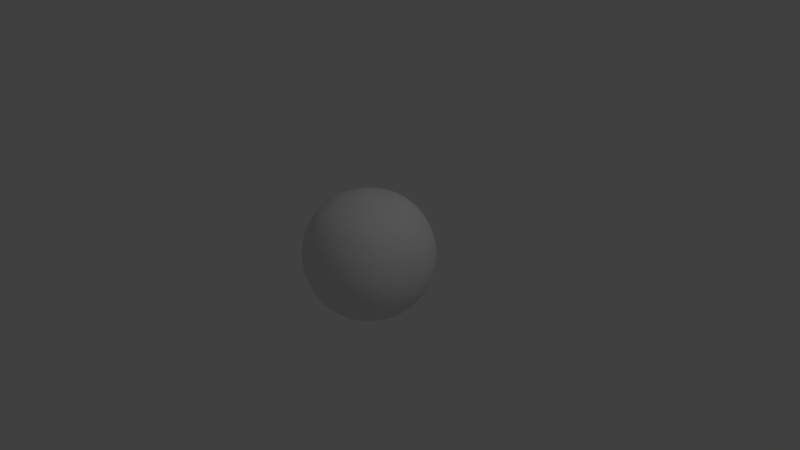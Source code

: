 # Source: quad_sphere_4.blend  (saved by Blender 2.79.0; exported with 4.5.12 LTS)
import bpy
from mathutils import Matrix  # noqa: F401  (used for matrix-valued properties, if any)

bpy.ops.wm.read_factory_settings(use_empty=True)
scene = bpy.context.scene
scene.name = 'Scene'

# ---- collections
col_collection_1 = bpy.data.collections.new('Collection 1'); scene.collection.children.link(col_collection_1)

# ---- world
world_world = bpy.data.worlds.new('World'); scene.world = world_world
world_world.color = (0.05088, 0.05088, 0.05088)
world_world.use_sun_shadow = False
world_world.sun_shadow_jitter_overblur = 0.0
world_world.cycles.sampling_method = 'MANUAL'

# ---- cameras
cam_camera = bpy.data.cameras.new('Camera')
cam_camera.clip_end = 100.0
cam_camera.lens = 35.0
cam_camera.sensor_width = 32.0
cam_camera.sensor_height = 18.0
cam_camera.ortho_scale = 7.314
cam_camera.dof.focus_distance = 0.0
cam_camera.dof.aperture_fstop = 128.0

# ---- lights
light_lamp = bpy.data.lights.new('Lamp', 'POINT')
light_lamp.transmission_factor = 0.0
light_lamp.cutoff_distance = 30.0
light_lamp.energy = 100.0
light_lamp.shadow_buffer_clip_start = 1.001
light_lamp.shadow_soft_size = 0.1
light_lamp.shadow_maximum_resolution = 0.006
light_lamp.use_absolute_resolution = True

# ---- meshes
me_cube_001 = bpy.data.meshes.new('Cube.001')
me_cube_001.from_pydata([(-0.8419, 0.0, 0.0), (-0.8383, -0.08577, 0.0), (-0.8275, -0.1707, 0.0), (-0.8094, -0.2538, 0.0), (-0.7842, -0.3342, -2.328e-10), (-0.7517, -0.4111, 0.0), (-0.7122, -0.4836, 4.657e-10), (-0.6655, -0.5507, 0.0), (-0.8383, 0.0, 0.08577), (-0.8275, 0.0, 0.1707), (-0.8094, 0.0, 0.2538), (-0.7842, -2.328e-10, 0.3342), (-0.7517, 0.0, 0.4111), (-0.7122, 4.657e-10, 0.4836), (-0.6655, 0.0, 0.5507), (-0.8383, 0.08577, 0.0), (-0.8275, 0.1707, 0.0), (-0.8094, 0.2538, 0.0), (-0.7842, 0.3342, 2.328e-10), (-0.7517, 0.4111, 0.0), (-0.7122, 0.4836, -4.657e-10), (-0.6655, 0.5507, 0.0), (-0.8383, 0.0, -0.08577), (-0.8275, 0.0, -0.1707), (-0.8094, 0.0, -0.2538), (-0.7842, 2.328e-10, -0.3342), (-0.7517, 0.0, -0.4111), (-0.7122, -4.657e-10, -0.4836), (-0.6655, 0.0, -0.5507), (-0.8347, -0.08539, -0.08539), (-0.8239, -0.1699, -0.08445), (-0.8059, -0.2527, -0.08312), (-0.7808, -0.3327, -0.0816), (-0.7485, -0.4093, -0.08008), (-0.7091, -0.4815, -0.07875), (-0.6626, -0.5483, -0.0778), (-0.8239, -0.08445, -0.1699), (-0.8132, -0.168, -0.168), (-0.7955, -0.2498, -0.1653), (-0.7707, -0.3289, -0.1622), (-0.7389, -0.4046, -0.1591), (-0.7001, -0.4758, -0.1563), (-0.6543, -0.5417, -0.1544), (-0.8059, -0.08312, -0.2527), (-0.7955, -0.1653, -0.2498), (-0.7782, -0.2457, -0.2457), (-0.7541, -0.3234, -0.241), (-0.7233, -0.3975, -0.2361), (-0.6856, -0.4672, -0.2316), (-0.6412, -0.5316, -0.2284), (-0.7808, -0.0816, -0.3327), (-0.7707, -0.1622, -0.3289), (-0.7541, -0.241, -0.3234), (-0.7311, -0.3169, -0.3169), (-0.7018, -0.3889, -0.3099), (-0.666, -0.4564, -0.3035), (-0.6237, -0.5186, -0.2988), (-0.7485, -0.08008, -0.4093), (-0.7389, -0.1591, -0.4046), (-0.7233, -0.2361, -0.3975), (-0.7018, -0.3099, -0.3889), (-0.6747, -0.3795, -0.3795), (-0.6416, -0.4442, -0.3707), (-0.6023, -0.5034, -0.3642), (-0.7091, -0.07875, -0.4815), (-0.7001, -0.1563, -0.4758), (-0.6856, -0.2316, -0.4672), (-0.666, -0.3035, -0.4564), (-0.6416, -0.3707, -0.4442), (-0.6122, -0.4324, -0.4324), (-0.5775, -0.4879, -0.423), (-0.6626, -0.0778, -0.5483), (-0.6543, -0.1544, -0.5417), (-0.6412, -0.2284, -0.5316), (-0.6237, -0.2988, -0.5186), (-0.6023, -0.3642, -0.5034), (-0.5775, -0.423, -0.4879), (-0.5498, -0.4739, -0.4739), (-0.8347, -0.08539, 0.08539), (-0.8239, -0.08445, 0.1699), (-0.8059, -0.08312, 0.2527), (-0.7808, -0.0816, 0.3327), (-0.7485, -0.08008, 0.4093), (-0.7091, -0.07875, 0.4815), (-0.6626, -0.0778, 0.5483), (-0.8239, -0.1699, 0.08445), (-0.8132, -0.168, 0.168), (-0.7955, -0.1653, 0.2498), (-0.7707, -0.1622, 0.3289), (-0.7389, -0.1591, 0.4046), (-0.7001, -0.1563, 0.4758), (-0.6543, -0.1544, 0.5417), (-0.8059, -0.2527, 0.08312), (-0.7955, -0.2498, 0.1653), (-0.7782, -0.2457, 0.2457), (-0.7541, -0.241, 0.3234), (-0.7233, -0.2361, 0.3975), (-0.6856, -0.2316, 0.4672), (-0.6412, -0.2284, 0.5316), (-0.7808, -0.3327, 0.0816), (-0.7707, -0.3289, 0.1622), (-0.7541, -0.3234, 0.241), (-0.7311, -0.3169, 0.3169), (-0.7018, -0.3099, 0.3889), (-0.666, -0.3035, 0.4564), (-0.6237, -0.2988, 0.5186), (-0.7485, -0.4093, 0.08008), (-0.7389, -0.4046, 0.1591), (-0.7233, -0.3975, 0.2361), (-0.7018, -0.3889, 0.3099), (-0.6747, -0.3795, 0.3795), (-0.6416, -0.3707, 0.4442), (-0.6023, -0.3642, 0.5034), (-0.7091, -0.4815, 0.07875), (-0.7001, -0.4758, 0.1563), (-0.6856, -0.4672, 0.2316), (-0.666, -0.4564, 0.3035), (-0.6416, -0.4442, 0.3707), (-0.6122, -0.4324, 0.4324), (-0.5775, -0.423, 0.4879), (-0.6626, -0.5483, 0.0778), (-0.6543, -0.5417, 0.1544), (-0.6412, -0.5316, 0.2284), (-0.6237, -0.5186, 0.2988), (-0.6023, -0.5034, 0.3642), (-0.5775, -0.4879, 0.423), (-0.5498, -0.4739, 0.4739), (-0.8347, 0.08539, 0.08539), (-0.8239, 0.1699, 0.08445), (-0.8059, 0.2527, 0.08312), (-0.7808, 0.3327, 0.0816), (-0.7485, 0.4093, 0.08008), (-0.7091, 0.4815, 0.07875), (-0.6626, 0.5483, 0.0778), (-0.8239, 0.08445, 0.1699), (-0.8132, 0.168, 0.168), (-0.7955, 0.2498, 0.1653), (-0.7707, 0.3289, 0.1622), (-0.7389, 0.4046, 0.1591), (-0.7001, 0.4758, 0.1563), (-0.6543, 0.5417, 0.1544), (-0.8059, 0.08312, 0.2527), (-0.7955, 0.1653, 0.2498), (-0.7782, 0.2457, 0.2457), (-0.7541, 0.3234, 0.241), (-0.7233, 0.3975, 0.2361), (-0.6856, 0.4672, 0.2316), (-0.6412, 0.5316, 0.2284), (-0.7808, 0.0816, 0.3327), (-0.7707, 0.1622, 0.3289), (-0.7541, 0.241, 0.3234), (-0.7311, 0.3169, 0.3169), (-0.7018, 0.3889, 0.3099), (-0.666, 0.4564, 0.3035), (-0.6237, 0.5186, 0.2988), (-0.7485, 0.08008, 0.4093), (-0.7389, 0.1591, 0.4046), (-0.7233, 0.2361, 0.3975), (-0.7018, 0.3099, 0.3889), (-0.6747, 0.3795, 0.3795), (-0.6416, 0.4442, 0.3707), (-0.6023, 0.5034, 0.3642), (-0.7091, 0.07875, 0.4815), (-0.7001, 0.1563, 0.4758), (-0.6856, 0.2316, 0.4672), (-0.666, 0.3035, 0.4564), (-0.6416, 0.3707, 0.4442), (-0.6122, 0.4324, 0.4324), (-0.5775, 0.4879, 0.423), (-0.6626, 0.0778, 0.5483), (-0.6543, 0.1544, 0.5417), (-0.6412, 0.2284, 0.5316), (-0.6237, 0.2988, 0.5186), (-0.6023, 0.3642, 0.5034), (-0.5775, 0.423, 0.4879), (-0.5498, 0.4739, 0.4739), (-0.8347, 0.08539, -0.08539), (-0.8239, 0.08445, -0.1699), (-0.8059, 0.08312, -0.2527), (-0.7808, 0.0816, -0.3327), (-0.7485, 0.08008, -0.4093), (-0.7091, 0.07875, -0.4815), (-0.6626, 0.0778, -0.5483), (-0.8239, 0.1699, -0.08445), (-0.8132, 0.168, -0.168), (-0.7955, 0.1653, -0.2498), (-0.7707, 0.1622, -0.3289), (-0.7389, 0.1591, -0.4046), (-0.7001, 0.1563, -0.4758), (-0.6543, 0.1544, -0.5417), (-0.8059, 0.2527, -0.08312), (-0.7955, 0.2498, -0.1653), (-0.7782, 0.2457, -0.2457), (-0.7541, 0.241, -0.3234), (-0.7233, 0.2361, -0.3975), (-0.6856, 0.2316, -0.4672), (-0.6412, 0.2284, -0.5316), (-0.7808, 0.3327, -0.0816), (-0.7707, 0.3289, -0.1622), (-0.7541, 0.3234, -0.241), (-0.7311, 0.3169, -0.3169), (-0.7018, 0.3099, -0.3889), (-0.666, 0.3035, -0.4564), (-0.6237, 0.2988, -0.5186), (-0.7485, 0.4093, -0.08008), (-0.7389, 0.4046, -0.1591), (-0.7233, 0.3975, -0.2361), (-0.7018, 0.3889, -0.3099), (-0.6747, 0.3795, -0.3795), (-0.6416, 0.3707, -0.4442), (-0.6023, 0.3642, -0.5034), (-0.7091, 0.4815, -0.07875), (-0.7001, 0.4758, -0.1563), (-0.6856, 0.4672, -0.2316), (-0.666, 0.4564, -0.3035), (-0.6416, 0.4442, -0.3707), (-0.6122, 0.4324, -0.4324), (-0.5775, 0.423, -0.4879), (-0.6626, 0.5483, -0.0778), (-0.6543, 0.5417, -0.1544), (-0.6412, 0.5316, -0.2284), (-0.6237, 0.5186, -0.2988), (-0.6023, 0.5034, -0.3642), (-0.5775, 0.4879, -0.423), (-0.5498, 0.4739, -0.4739), (0.0, 0.8419, 0.0), (-0.08577, 0.8383, 0.0), (-0.1707, 0.8275, 0.0), (-0.2538, 0.8094, 0.0), (-0.3342, 0.7842, -2.328e-10), (-0.4111, 0.7517, 0.0), (-0.4836, 0.7122, 4.657e-10), (-0.5507, 0.6655, 0.0), (0.0, 0.8383, 0.08577), (0.0, 0.8275, 0.1707), (0.0, 0.8094, 0.2538), (-2.328e-10, 0.7842, 0.3342), (0.0, 0.7517, 0.4111), (4.657e-10, 0.7122, 0.4836), (0.0, 0.6655, 0.5507), (0.08577, 0.8383, 0.0), (0.1707, 0.8275, 0.0), (0.2538, 0.8094, 0.0), (0.3342, 0.7842, 2.328e-10), (0.4111, 0.7517, 0.0), (0.4836, 0.7122, -4.657e-10), (0.5507, 0.6655, 0.0), (0.0, 0.8383, -0.08577), (0.0, 0.8275, -0.1707), (0.0, 0.8094, -0.2538), (2.328e-10, 0.7842, -0.3342), (0.0, 0.7517, -0.4111), (-4.657e-10, 0.7122, -0.4836), (0.0, 0.6655, -0.5507), (-0.08539, 0.8347, -0.08539), (-0.1699, 0.8239, -0.08445), (-0.2527, 0.8059, -0.08312), (-0.3327, 0.7808, -0.0816), (-0.4093, 0.7485, -0.08008), (-0.4815, 0.7091, -0.07875), (-0.5483, 0.6626, -0.0778), (-0.08445, 0.8239, -0.1699), (-0.168, 0.8132, -0.168), (-0.2498, 0.7955, -0.1653), (-0.3289, 0.7707, -0.1622), (-0.4046, 0.7389, -0.1591), (-0.4758, 0.7001, -0.1563), (-0.5417, 0.6543, -0.1544), (-0.08312, 0.8059, -0.2527), (-0.1653, 0.7955, -0.2498), (-0.2457, 0.7782, -0.2457), (-0.3234, 0.7541, -0.241), (-0.3975, 0.7233, -0.2361), (-0.4672, 0.6856, -0.2316), (-0.5316, 0.6412, -0.2284), (-0.0816, 0.7808, -0.3327), (-0.1622, 0.7707, -0.3289), (-0.241, 0.7541, -0.3234), (-0.3169, 0.7311, -0.3169), (-0.3889, 0.7018, -0.3099), (-0.4564, 0.666, -0.3035), (-0.5186, 0.6237, -0.2988), (-0.08008, 0.7485, -0.4093), (-0.1591, 0.7389, -0.4046), (-0.2361, 0.7233, -0.3975), (-0.3099, 0.7018, -0.3889), (-0.3795, 0.6747, -0.3795), (-0.4442, 0.6416, -0.3707), (-0.5034, 0.6023, -0.3642), (-0.07875, 0.7091, -0.4815), (-0.1563, 0.7001, -0.4758), (-0.2316, 0.6856, -0.4672), (-0.3035, 0.666, -0.4564), (-0.3707, 0.6416, -0.4442), (-0.4324, 0.6122, -0.4324), (-0.4879, 0.5775, -0.423), (-0.0778, 0.6626, -0.5483), (-0.1544, 0.6543, -0.5417), (-0.2284, 0.6412, -0.5316), (-0.2988, 0.6237, -0.5186), (-0.3642, 0.6023, -0.5034), (-0.423, 0.5775, -0.4879), (-0.4739, 0.5498, -0.4739), (-0.08539, 0.8347, 0.08539), (-0.08445, 0.8239, 0.1699), (-0.08312, 0.8059, 0.2527), (-0.0816, 0.7808, 0.3327), (-0.08008, 0.7485, 0.4093), (-0.07875, 0.7091, 0.4815), (-0.0778, 0.6626, 0.5483), (-0.1699, 0.8239, 0.08445), (-0.168, 0.8132, 0.168), (-0.1653, 0.7955, 0.2498), (-0.1622, 0.7707, 0.3289), (-0.1591, 0.7389, 0.4046), (-0.1563, 0.7001, 0.4758), (-0.1544, 0.6543, 0.5417), (-0.2527, 0.8059, 0.08312), (-0.2498, 0.7955, 0.1653), (-0.2457, 0.7782, 0.2457), (-0.241, 0.7541, 0.3234), (-0.2361, 0.7233, 0.3975), (-0.2316, 0.6856, 0.4672), (-0.2284, 0.6412, 0.5316), (-0.3327, 0.7808, 0.0816), (-0.3289, 0.7707, 0.1622), (-0.3234, 0.7541, 0.241), (-0.3169, 0.7311, 0.3169), (-0.3099, 0.7018, 0.3889), (-0.3035, 0.666, 0.4564), (-0.2988, 0.6237, 0.5186), (-0.4093, 0.7485, 0.08008), (-0.4046, 0.7389, 0.1591), (-0.3975, 0.7233, 0.2361), (-0.3889, 0.7018, 0.3099), (-0.3795, 0.6747, 0.3795), (-0.3707, 0.6416, 0.4442), (-0.3642, 0.6023, 0.5034), (-0.4815, 0.7091, 0.07875), (-0.4758, 0.7001, 0.1563), (-0.4672, 0.6856, 0.2316), (-0.4564, 0.666, 0.3035), (-0.4442, 0.6416, 0.3707), (-0.4324, 0.6122, 0.4324), (-0.423, 0.5775, 0.4879), (-0.5483, 0.6626, 0.0778), (-0.5417, 0.6543, 0.1544), (-0.5316, 0.6412, 0.2284), (-0.5186, 0.6237, 0.2988), (-0.5034, 0.6023, 0.3642), (-0.4879, 0.5775, 0.423), (-0.4739, 0.5498, 0.4739), (0.08539, 0.8347, 0.08539), (0.1699, 0.8239, 0.08445), (0.2527, 0.8059, 0.08312), (0.3327, 0.7808, 0.0816), (0.4093, 0.7485, 0.08008), (0.4815, 0.7091, 0.07875), (0.5483, 0.6626, 0.0778), (0.08445, 0.8239, 0.1699), (0.168, 0.8132, 0.168), (0.2498, 0.7955, 0.1653), (0.3289, 0.7707, 0.1622), (0.4046, 0.7389, 0.1591), (0.4758, 0.7001, 0.1563), (0.5417, 0.6543, 0.1544), (0.08312, 0.8059, 0.2527), (0.1653, 0.7955, 0.2498), (0.2457, 0.7782, 0.2457), (0.3234, 0.7541, 0.241), (0.3975, 0.7233, 0.2361), (0.4672, 0.6856, 0.2316), (0.5316, 0.6412, 0.2284), (0.0816, 0.7808, 0.3327), (0.1622, 0.7707, 0.3289), (0.241, 0.7541, 0.3234), (0.3169, 0.7311, 0.3169), (0.3889, 0.7018, 0.3099), (0.4564, 0.666, 0.3035), (0.5186, 0.6237, 0.2988), (0.08008, 0.7485, 0.4093), (0.1591, 0.7389, 0.4046), (0.2361, 0.7233, 0.3975), (0.3099, 0.7018, 0.3889), (0.3795, 0.6747, 0.3795), (0.4442, 0.6416, 0.3707), (0.5034, 0.6023, 0.3642), (0.07875, 0.7091, 0.4815), (0.1563, 0.7001, 0.4758), (0.2316, 0.6856, 0.4672), (0.3035, 0.666, 0.4564), (0.3707, 0.6416, 0.4442), (0.4324, 0.6122, 0.4324), (0.4879, 0.5775, 0.423), (0.0778, 0.6626, 0.5483), (0.1544, 0.6543, 0.5417), (0.2284, 0.6412, 0.5316), (0.2988, 0.6237, 0.5186), (0.3642, 0.6023, 0.5034), (0.423, 0.5775, 0.4879), (0.4739, 0.5498, 0.4739), (0.08539, 0.8347, -0.08539), (0.08445, 0.8239, -0.1699), (0.08312, 0.8059, -0.2527), (0.0816, 0.7808, -0.3327), (0.08008, 0.7485, -0.4093), (0.07875, 0.7091, -0.4815), (0.0778, 0.6626, -0.5483), (0.1699, 0.8239, -0.08445), (0.168, 0.8132, -0.168), (0.1653, 0.7955, -0.2498), (0.1622, 0.7707, -0.3289), (0.1591, 0.7389, -0.4046), (0.1563, 0.7001, -0.4758), (0.1544, 0.6543, -0.5417), (0.2527, 0.8059, -0.08312), (0.2498, 0.7955, -0.1653), (0.2457, 0.7782, -0.2457), (0.241, 0.7541, -0.3234), (0.2361, 0.7233, -0.3975), (0.2316, 0.6856, -0.4672), (0.2284, 0.6412, -0.5316), (0.3327, 0.7808, -0.0816), (0.3289, 0.7707, -0.1622), (0.3234, 0.7541, -0.241), (0.3169, 0.7311, -0.3169), (0.3099, 0.7018, -0.3889), (0.3035, 0.666, -0.4564), (0.2988, 0.6237, -0.5186), (0.4093, 0.7485, -0.08008), (0.4046, 0.7389, -0.1591), (0.3975, 0.7233, -0.2361), (0.3889, 0.7018, -0.3099), (0.3795, 0.6747, -0.3795), (0.3707, 0.6416, -0.4442), (0.3642, 0.6023, -0.5034), (0.4815, 0.7091, -0.07875), (0.4758, 0.7001, -0.1563), (0.4672, 0.6856, -0.2316), (0.4564, 0.666, -0.3035), (0.4442, 0.6416, -0.3707), (0.4324, 0.6122, -0.4324), (0.423, 0.5775, -0.4879), (0.5483, 0.6626, -0.0778), (0.5417, 0.6543, -0.1544), (0.5316, 0.6412, -0.2284), (0.5186, 0.6237, -0.2988), (0.5034, 0.6023, -0.3642), (0.4879, 0.5775, -0.423), (0.4739, 0.5498, -0.4739), (0.8419, 0.0, 0.0), (0.8383, 0.08577, 0.0), (0.8275, 0.1707, 0.0), (0.8094, 0.2538, 0.0), (0.7842, 0.3342, -2.328e-10), (0.7517, 0.4111, 0.0), (0.7122, 0.4836, 4.657e-10), (0.6655, 0.5507, 0.0), (0.8383, 0.0, 0.08577), (0.8275, 0.0, 0.1707), (0.8094, 0.0, 0.2538), (0.7842, 2.328e-10, 0.3342), (0.7517, 0.0, 0.4111), (0.7122, -4.657e-10, 0.4836), (0.6655, 0.0, 0.5507), (0.8383, -0.08577, 0.0), (0.8275, -0.1707, 0.0), (0.8094, -0.2538, 0.0), (0.7842, -0.3342, 2.328e-10), (0.7517, -0.4111, 0.0), (0.7122, -0.4836, -4.657e-10), (0.6655, -0.5507, 0.0), (0.8383, 0.0, -0.08577), (0.8275, 0.0, -0.1707), (0.8094, 0.0, -0.2538), (0.7842, -2.328e-10, -0.3342), (0.7517, 0.0, -0.4111), (0.7122, 4.657e-10, -0.4836), (0.6655, 0.0, -0.5507), (0.8347, 0.08539, -0.08539), (0.8239, 0.1699, -0.08445), (0.8059, 0.2527, -0.08312), (0.7808, 0.3327, -0.0816), (0.7485, 0.4093, -0.08008), (0.7091, 0.4815, -0.07875), (0.6626, 0.5483, -0.0778), (0.8239, 0.08445, -0.1699), (0.8132, 0.168, -0.168), (0.7955, 0.2498, -0.1653), (0.7707, 0.3289, -0.1622), (0.7389, 0.4046, -0.1591), (0.7001, 0.4758, -0.1563), (0.6543, 0.5417, -0.1544), (0.8059, 0.08312, -0.2527), (0.7955, 0.1653, -0.2498), (0.7782, 0.2457, -0.2457), (0.7541, 0.3234, -0.241), (0.7233, 0.3975, -0.2361), (0.6856, 0.4672, -0.2316), (0.6412, 0.5316, -0.2284), (0.7808, 0.0816, -0.3327), (0.7707, 0.1622, -0.3289), (0.7541, 0.241, -0.3234), (0.7311, 0.3169, -0.3169), (0.7018, 0.3889, -0.3099), (0.666, 0.4564, -0.3035), (0.6237, 0.5186, -0.2988), (0.7485, 0.08008, -0.4093), (0.7389, 0.1591, -0.4046), (0.7233, 0.2361, -0.3975), (0.7018, 0.3099, -0.3889), (0.6747, 0.3795, -0.3795), (0.6416, 0.4442, -0.3707), (0.6023, 0.5034, -0.3642), (0.7091, 0.07875, -0.4815), (0.7001, 0.1563, -0.4758), (0.6856, 0.2316, -0.4672), (0.666, 0.3035, -0.4564), (0.6416, 0.3707, -0.4442), (0.6122, 0.4324, -0.4324), (0.5775, 0.4879, -0.423), (0.6626, 0.0778, -0.5483), (0.6543, 0.1544, -0.5417), (0.6412, 0.2284, -0.5316), (0.6237, 0.2988, -0.5186), (0.6023, 0.3642, -0.5034), (0.5775, 0.423, -0.4879), (0.5498, 0.4739, -0.4739), (0.8347, 0.08539, 0.08539), (0.8239, 0.08445, 0.1699), (0.8059, 0.08312, 0.2527), (0.7808, 0.0816, 0.3327), (0.7485, 0.08008, 0.4093), (0.7091, 0.07875, 0.4815), (0.6626, 0.0778, 0.5483), (0.8239, 0.1699, 0.08445), (0.8132, 0.168, 0.168), (0.7955, 0.1653, 0.2498), (0.7707, 0.1622, 0.3289), (0.7389, 0.1591, 0.4046), (0.7001, 0.1563, 0.4758), (0.6543, 0.1544, 0.5417), (0.8059, 0.2527, 0.08312), (0.7955, 0.2498, 0.1653), (0.7782, 0.2457, 0.2457), (0.7541, 0.241, 0.3234), (0.7233, 0.2361, 0.3975), (0.6856, 0.2316, 0.4672), (0.6412, 0.2284, 0.5316), (0.7808, 0.3327, 0.0816), (0.7707, 0.3289, 0.1622), (0.7541, 0.3234, 0.241), (0.7311, 0.3169, 0.3169), (0.7018, 0.3099, 0.3889), (0.666, 0.3035, 0.4564), (0.6237, 0.2988, 0.5186), (0.7485, 0.4093, 0.08008), (0.7389, 0.4046, 0.1591), (0.7233, 0.3975, 0.2361), (0.7018, 0.3889, 0.3099), (0.6747, 0.3795, 0.3795), (0.6416, 0.3707, 0.4442), (0.6023, 0.3642, 0.5034), (0.7091, 0.4815, 0.07875), (0.7001, 0.4758, 0.1563), (0.6856, 0.4672, 0.2316), (0.666, 0.4564, 0.3035), (0.6416, 0.4442, 0.3707), (0.6122, 0.4324, 0.4324), (0.5775, 0.423, 0.4879), (0.6626, 0.5483, 0.0778), (0.6543, 0.5417, 0.1544), (0.6412, 0.5316, 0.2284), (0.6237, 0.5186, 0.2988), (0.6023, 0.5034, 0.3642), (0.5775, 0.4879, 0.423), (0.5498, 0.4739, 0.4739), (0.8347, -0.08539, 0.08539), (0.8239, -0.1699, 0.08445), (0.8059, -0.2527, 0.08312), (0.7808, -0.3327, 0.0816), (0.7485, -0.4093, 0.08008), (0.7091, -0.4815, 0.07875), (0.6626, -0.5483, 0.0778), (0.8239, -0.08445, 0.1699), (0.8132, -0.168, 0.168), (0.7955, -0.2498, 0.1653), (0.7707, -0.3289, 0.1622), (0.7389, -0.4046, 0.1591), (0.7001, -0.4758, 0.1563), (0.6543, -0.5417, 0.1544), (0.8059, -0.08312, 0.2527), (0.7955, -0.1653, 0.2498), (0.7782, -0.2457, 0.2457), (0.7541, -0.3234, 0.241), (0.7233, -0.3975, 0.2361), (0.6856, -0.4672, 0.2316), (0.6412, -0.5316, 0.2284), (0.7808, -0.0816, 0.3327), (0.7707, -0.1622, 0.3289), (0.7541, -0.241, 0.3234), (0.7311, -0.3169, 0.3169), (0.7018, -0.3889, 0.3099), (0.666, -0.4564, 0.3035), (0.6237, -0.5186, 0.2988), (0.7485, -0.08008, 0.4093), (0.7389, -0.1591, 0.4046), (0.7233, -0.2361, 0.3975), (0.7018, -0.3099, 0.3889), (0.6747, -0.3795, 0.3795), (0.6416, -0.4442, 0.3707), (0.6023, -0.5034, 0.3642), (0.7091, -0.07875, 0.4815), (0.7001, -0.1563, 0.4758), (0.6856, -0.2316, 0.4672), (0.666, -0.3035, 0.4564), (0.6416, -0.3707, 0.4442), (0.6122, -0.4324, 0.4324), (0.5775, -0.4879, 0.423), (0.6626, -0.0778, 0.5483), (0.6543, -0.1544, 0.5417), (0.6412, -0.2284, 0.5316), (0.6237, -0.2988, 0.5186), (0.6023, -0.3642, 0.5034), (0.5775, -0.423, 0.4879), (0.5498, -0.4739, 0.4739), (0.8347, -0.08539, -0.08539), (0.8239, -0.08445, -0.1699), (0.8059, -0.08312, -0.2527), (0.7808, -0.0816, -0.3327), (0.7485, -0.08008, -0.4093), (0.7091, -0.07875, -0.4815), (0.6626, -0.0778, -0.5483), (0.8239, -0.1699, -0.08445), (0.8132, -0.168, -0.168), (0.7955, -0.1653, -0.2498), (0.7707, -0.1622, -0.3289), (0.7389, -0.1591, -0.4046), (0.7001, -0.1563, -0.4758), (0.6543, -0.1544, -0.5417), (0.8059, -0.2527, -0.08312), (0.7955, -0.2498, -0.1653), (0.7782, -0.2457, -0.2457), (0.7541, -0.241, -0.3234), (0.7233, -0.2361, -0.3975), (0.6856, -0.2316, -0.4672), (0.6412, -0.2284, -0.5316), (0.7808, -0.3327, -0.0816), (0.7707, -0.3289, -0.1622), (0.7541, -0.3234, -0.241), (0.7311, -0.3169, -0.3169), (0.7018, -0.3099, -0.3889), (0.666, -0.3035, -0.4564), (0.6237, -0.2988, -0.5186), (0.7485, -0.4093, -0.08008), (0.7389, -0.4046, -0.1591), (0.7233, -0.3975, -0.2361), (0.7018, -0.3889, -0.3099), (0.6747, -0.3795, -0.3795), (0.6416, -0.3707, -0.4442), (0.6023, -0.3642, -0.5034), (0.7091, -0.4815, -0.07875), (0.7001, -0.4758, -0.1563), (0.6856, -0.4672, -0.2316), (0.666, -0.4564, -0.3035), (0.6416, -0.4442, -0.3707), (0.6122, -0.4324, -0.4324), (0.5775, -0.423, -0.4879), (0.6626, -0.5483, -0.0778), (0.6543, -0.5417, -0.1544), (0.6412, -0.5316, -0.2284), (0.6237, -0.5186, -0.2988), (0.6023, -0.5034, -0.3642), (0.5775, -0.4879, -0.423), (0.5498, -0.4739, -0.4739), (0.0, -0.8419, 0.0), (0.08577, -0.8383, 0.0), (0.1707, -0.8275, 0.0), (0.2538, -0.8094, 0.0), (0.3342, -0.7842, -2.328e-10), (0.4111, -0.7517, 0.0), (0.4836, -0.7122, 4.657e-10), (0.5507, -0.6655, 0.0), (0.0, -0.8383, 0.08577), (0.0, -0.8275, 0.1707), (0.0, -0.8094, 0.2538), (2.328e-10, -0.7842, 0.3342), (0.0, -0.7517, 0.4111), (-4.657e-10, -0.7122, 0.4836), (0.0, -0.6655, 0.5507), (-0.08577, -0.8383, 0.0), (-0.1707, -0.8275, 0.0), (-0.2538, -0.8094, 0.0), (-0.3342, -0.7842, 2.328e-10), (-0.4111, -0.7517, 0.0), (-0.4836, -0.7122, -4.657e-10), (-0.5507, -0.6655, 0.0), (0.0, -0.8383, -0.08577), (0.0, -0.8275, -0.1707), (0.0, -0.8094, -0.2538), (-2.328e-10, -0.7842, -0.3342), (0.0, -0.7517, -0.4111), (4.657e-10, -0.7122, -0.4836), (0.0, -0.6655, -0.5507), (0.08539, -0.8347, -0.08539), (0.1699, -0.8239, -0.08445), (0.2527, -0.8059, -0.08312), (0.3327, -0.7808, -0.0816), (0.4093, -0.7485, -0.08008), (0.4815, -0.7091, -0.07875), (0.5483, -0.6626, -0.0778), (0.08445, -0.8239, -0.1699), (0.168, -0.8132, -0.168), (0.2498, -0.7955, -0.1653), (0.3289, -0.7707, -0.1622), (0.4046, -0.7389, -0.1591), (0.4758, -0.7001, -0.1563), (0.5417, -0.6543, -0.1544), (0.08312, -0.8059, -0.2527), (0.1653, -0.7955, -0.2498), (0.2457, -0.7782, -0.2457), (0.3234, -0.7541, -0.241), (0.3975, -0.7233, -0.2361), (0.4672, -0.6856, -0.2316), (0.5316, -0.6412, -0.2284), (0.0816, -0.7808, -0.3327), (0.1622, -0.7707, -0.3289), (0.241, -0.7541, -0.3234), (0.3169, -0.7311, -0.3169), (0.3889, -0.7018, -0.3099), (0.4564, -0.666, -0.3035), (0.5186, -0.6237, -0.2988), (0.08008, -0.7485, -0.4093), (0.1591, -0.7389, -0.4046), (0.2361, -0.7233, -0.3975), (0.3099, -0.7018, -0.3889), (0.3795, -0.6747, -0.3795), (0.4442, -0.6416, -0.3707), (0.5034, -0.6023, -0.3642), (0.07875, -0.7091, -0.4815), (0.1563, -0.7001, -0.4758), (0.2316, -0.6856, -0.4672), (0.3035, -0.666, -0.4564), (0.3707, -0.6416, -0.4442), (0.4324, -0.6122, -0.4324), (0.4879, -0.5775, -0.423), (0.0778, -0.6626, -0.5483), (0.1544, -0.6543, -0.5417), (0.2284, -0.6412, -0.5316), (0.2988, -0.6237, -0.5186), (0.3642, -0.6023, -0.5034), (0.423, -0.5775, -0.4879), (0.4739, -0.5498, -0.4739), (0.08539, -0.8347, 0.08539), (0.08445, -0.8239, 0.1699), (0.08312, -0.8059, 0.2527), (0.0816, -0.7808, 0.3327), (0.08008, -0.7485, 0.4093), (0.07875, -0.7091, 0.4815), (0.0778, -0.6626, 0.5483), (0.1699, -0.8239, 0.08445), (0.168, -0.8132, 0.168), (0.1653, -0.7955, 0.2498), (0.1622, -0.7707, 0.3289), (0.1591, -0.7389, 0.4046), (0.1563, -0.7001, 0.4758), (0.1544, -0.6543, 0.5417), (0.2527, -0.8059, 0.08312), (0.2498, -0.7955, 0.1653), (0.2457, -0.7782, 0.2457), (0.241, -0.7541, 0.3234), (0.2361, -0.7233, 0.3975), (0.2316, -0.6856, 0.4672), (0.2284, -0.6412, 0.5316), (0.3327, -0.7808, 0.0816), (0.3289, -0.7707, 0.1622), (0.3234, -0.7541, 0.241), (0.3169, -0.7311, 0.3169), (0.3099, -0.7018, 0.3889), (0.3035, -0.666, 0.4564), (0.2988, -0.6237, 0.5186), (0.4093, -0.7485, 0.08008), (0.4046, -0.7389, 0.1591), (0.3975, -0.7233, 0.2361), (0.3889, -0.7018, 0.3099), (0.3795, -0.6747, 0.3795), (0.3707, -0.6416, 0.4442), (0.3642, -0.6023, 0.5034), (0.4815, -0.7091, 0.07875), (0.4758, -0.7001, 0.1563), (0.4672, -0.6856, 0.2316), (0.4564, -0.666, 0.3035), (0.4442, -0.6416, 0.3707), (0.4324, -0.6122, 0.4324), (0.423, -0.5775, 0.4879), (0.5483, -0.6626, 0.0778), (0.5417, -0.6543, 0.1544), (0.5316, -0.6412, 0.2284), (0.5186, -0.6237, 0.2988), (0.5034, -0.6023, 0.3642), (0.4879, -0.5775, 0.423), (0.4739, -0.5498, 0.4739), (-0.08539, -0.8347, 0.08539), (-0.1699, -0.8239, 0.08445), (-0.2527, -0.8059, 0.08312), (-0.3327, -0.7808, 0.0816), (-0.4093, -0.7485, 0.08008), (-0.4815, -0.7091, 0.07875), (-0.5483, -0.6626, 0.0778), (-0.08445, -0.8239, 0.1699), (-0.168, -0.8132, 0.168), (-0.2498, -0.7955, 0.1653), (-0.3289, -0.7707, 0.1622), (-0.4046, -0.7389, 0.1591), (-0.4758, -0.7001, 0.1563), (-0.5417, -0.6543, 0.1544), (-0.08312, -0.8059, 0.2527), (-0.1653, -0.7955, 0.2498), (-0.2457, -0.7782, 0.2457), (-0.3234, -0.7541, 0.241), (-0.3975, -0.7233, 0.2361), (-0.4672, -0.6856, 0.2316), (-0.5316, -0.6412, 0.2284), (-0.0816, -0.7808, 0.3327), (-0.1622, -0.7707, 0.3289), (-0.241, -0.7541, 0.3234), (-0.3169, -0.7311, 0.3169), (-0.3889, -0.7018, 0.3099), (-0.4564, -0.666, 0.3035), (-0.5186, -0.6237, 0.2988), (-0.08008, -0.7485, 0.4093), (-0.1591, -0.7389, 0.4046), (-0.2361, -0.7233, 0.3975), (-0.3099, -0.7018, 0.3889), (-0.3795, -0.6747, 0.3795), (-0.4442, -0.6416, 0.3707), (-0.5034, -0.6023, 0.3642), (-0.07875, -0.7091, 0.4815), (-0.1563, -0.7001, 0.4758), (-0.2316, -0.6856, 0.4672), (-0.3035, -0.666, 0.4564), (-0.3707, -0.6416, 0.4442), (-0.4324, -0.6122, 0.4324), (-0.4879, -0.5775, 0.423), (-0.0778, -0.6626, 0.5483), (-0.1544, -0.6543, 0.5417), (-0.2284, -0.6412, 0.5316), (-0.2988, -0.6237, 0.5186), (-0.3642, -0.6023, 0.5034), (-0.423, -0.5775, 0.4879), (-0.4739, -0.5498, 0.4739), (-0.08539, -0.8347, -0.08539), (-0.08445, -0.8239, -0.1699), (-0.08312, -0.8059, -0.2527), (-0.0816, -0.7808, -0.3327), (-0.08008, -0.7485, -0.4093), (-0.07875, -0.7091, -0.4815), (-0.0778, -0.6626, -0.5483), (-0.1699, -0.8239, -0.08445), (-0.168, -0.8132, -0.168), (-0.1653, -0.7955, -0.2498), (-0.1622, -0.7707, -0.3289), (-0.1591, -0.7389, -0.4046), (-0.1563, -0.7001, -0.4758), (-0.1544, -0.6543, -0.5417), (-0.2527, -0.8059, -0.08312), (-0.2498, -0.7955, -0.1653), (-0.2457, -0.7782, -0.2457), (-0.241, -0.7541, -0.3234), (-0.2361, -0.7233, -0.3975), (-0.2316, -0.6856, -0.4672), (-0.2284, -0.6412, -0.5316), (-0.3327, -0.7808, -0.0816), (-0.3289, -0.7707, -0.1622), (-0.3234, -0.7541, -0.241), (-0.3169, -0.7311, -0.3169), (-0.3099, -0.7018, -0.3889), (-0.3035, -0.666, -0.4564), (-0.2988, -0.6237, -0.5186), (-0.4093, -0.7485, -0.08008), (-0.4046, -0.7389, -0.1591), (-0.3975, -0.7233, -0.2361), (-0.3889, -0.7018, -0.3099), (-0.3795, -0.6747, -0.3795), (-0.3707, -0.6416, -0.4442), (-0.3642, -0.6023, -0.5034), (-0.4815, -0.7091, -0.07875), (-0.4758, -0.7001, -0.1563), (-0.4672, -0.6856, -0.2316), (-0.4564, -0.666, -0.3035), (-0.4442, -0.6416, -0.3707), (-0.4324, -0.6122, -0.4324), (-0.423, -0.5775, -0.4879), (-0.5483, -0.6626, -0.0778), (-0.5417, -0.6543, -0.1544), (-0.5316, -0.6412, -0.2284), (-0.5186, -0.6237, -0.2988), (-0.5034, -0.6023, -0.3642), (-0.4879, -0.5775, -0.423), (-0.4739, -0.5498, -0.4739), (0.0, 0.0, -0.8419), (0.0, 0.08577, -0.8383), (0.0, 0.1707, -0.8275), (0.0, 0.2538, -0.8094), (-2.328e-10, 0.3342, -0.7842), (0.0, 0.4111, -0.7517), (4.657e-10, 0.4836, -0.7122), (0.0, 0.5507, -0.6655), (0.08577, 0.0, -0.8383), (0.1707, 0.0, -0.8275), (0.2538, 0.0, -0.8094), (0.3342, 2.328e-10, -0.7842), (0.4111, 0.0, -0.7517), (0.4836, -4.657e-10, -0.7122), (0.5507, 0.0, -0.6655), (0.0, -0.08577, -0.8383), (0.0, -0.1707, -0.8275), (0.0, -0.2538, -0.8094), (2.328e-10, -0.3342, -0.7842), (0.0, -0.4111, -0.7517), (-4.657e-10, -0.4836, -0.7122), (0.0, -0.5507, -0.6655), (-0.08577, 0.0, -0.8383), (-0.1707, 0.0, -0.8275), (-0.2538, 0.0, -0.8094), (-0.3342, -2.328e-10, -0.7842), (-0.4111, 0.0, -0.7517), (-0.4836, 4.657e-10, -0.7122), (-0.5507, 0.0, -0.6655), (-0.08539, 0.08539, -0.8347), (-0.08445, 0.1699, -0.8239), (-0.08312, 0.2527, -0.8059), (-0.0816, 0.3327, -0.7808), (-0.08008, 0.4093, -0.7485), (-0.07875, 0.4815, -0.7091), (-0.0778, 0.5483, -0.6626), (-0.1699, 0.08445, -0.8239), (-0.168, 0.168, -0.8132), (-0.1653, 0.2498, -0.7955), (-0.1622, 0.3289, -0.7707), (-0.1591, 0.4046, -0.7389), (-0.1563, 0.4758, -0.7001), (-0.1544, 0.5417, -0.6543), (-0.2527, 0.08312, -0.8059), (-0.2498, 0.1653, -0.7955), (-0.2457, 0.2457, -0.7782), (-0.241, 0.3234, -0.7541), (-0.2361, 0.3975, -0.7233), (-0.2316, 0.4672, -0.6856), (-0.2284, 0.5316, -0.6412), (-0.3327, 0.0816, -0.7808), (-0.3289, 0.1622, -0.7707), (-0.3234, 0.241, -0.7541), (-0.3169, 0.3169, -0.7311), (-0.3099, 0.3889, -0.7018), (-0.3035, 0.4564, -0.666), (-0.2988, 0.5186, -0.6237), (-0.4093, 0.08008, -0.7485), (-0.4046, 0.1591, -0.7389), (-0.3975, 0.2361, -0.7233), (-0.3889, 0.3099, -0.7018), (-0.3795, 0.3795, -0.6747), (-0.3707, 0.4442, -0.6416), (-0.3642, 0.5034, -0.6023), (-0.4815, 0.07875, -0.7091), (-0.4758, 0.1563, -0.7001), (-0.4672, 0.2316, -0.6856), (-0.4564, 0.3035, -0.666), (-0.4442, 0.3707, -0.6416), (-0.4324, 0.4324, -0.6122), (-0.423, 0.4879, -0.5775), (-0.5483, 0.0778, -0.6626), (-0.5417, 0.1544, -0.6543), (-0.5316, 0.2284, -0.6412), (-0.5186, 0.2988, -0.6237), (-0.5034, 0.3642, -0.6023), (-0.4879, 0.423, -0.5775), (-0.4739, 0.4739, -0.5498), (0.08539, 0.08539, -0.8347), (0.1699, 0.08445, -0.8239), (0.2527, 0.08312, -0.8059), (0.3327, 0.0816, -0.7808), (0.4093, 0.08008, -0.7485), (0.4815, 0.07875, -0.7091), (0.5483, 0.0778, -0.6626), (0.08445, 0.1699, -0.8239), (0.168, 0.168, -0.8132), (0.2498, 0.1653, -0.7955), (0.3289, 0.1622, -0.7707), (0.4046, 0.1591, -0.7389), (0.4758, 0.1563, -0.7001), (0.5417, 0.1544, -0.6543), (0.08312, 0.2527, -0.8059), (0.1653, 0.2498, -0.7955), (0.2457, 0.2457, -0.7782), (0.3234, 0.241, -0.7541), (0.3975, 0.2361, -0.7233), (0.4672, 0.2316, -0.6856), (0.5316, 0.2284, -0.6412), (0.0816, 0.3327, -0.7808), (0.1622, 0.3289, -0.7707), (0.241, 0.3234, -0.7541), (0.3169, 0.3169, -0.7311), (0.3889, 0.3099, -0.7018), (0.4564, 0.3035, -0.666), (0.5186, 0.2988, -0.6237), (0.08008, 0.4093, -0.7485), (0.1591, 0.4046, -0.7389), (0.2361, 0.3975, -0.7233), (0.3099, 0.3889, -0.7018), (0.3795, 0.3795, -0.6747), (0.4442, 0.3707, -0.6416), (0.5034, 0.3642, -0.6023), (0.07875, 0.4815, -0.7091), (0.1563, 0.4758, -0.7001), (0.2316, 0.4672, -0.6856), (0.3035, 0.4564, -0.666), (0.3707, 0.4442, -0.6416), (0.4324, 0.4324, -0.6122), (0.4879, 0.423, -0.5775), (0.0778, 0.5483, -0.6626), (0.1544, 0.5417, -0.6543), (0.2284, 0.5316, -0.6412), (0.2988, 0.5186, -0.6237), (0.3642, 0.5034, -0.6023), (0.423, 0.4879, -0.5775), (0.4739, 0.4739, -0.5498), (0.08539, -0.08539, -0.8347), (0.08445, -0.1699, -0.8239), (0.08312, -0.2527, -0.8059), (0.0816, -0.3327, -0.7808), (0.08008, -0.4093, -0.7485), (0.07875, -0.4815, -0.7091), (0.0778, -0.5483, -0.6626), (0.1699, -0.08445, -0.8239), (0.168, -0.168, -0.8132), (0.1653, -0.2498, -0.7955), (0.1622, -0.3289, -0.7707), (0.1591, -0.4046, -0.7389), (0.1563, -0.4758, -0.7001), (0.1544, -0.5417, -0.6543), (0.2527, -0.08312, -0.8059), (0.2498, -0.1653, -0.7955), (0.2457, -0.2457, -0.7782), (0.241, -0.3234, -0.7541), (0.2361, -0.3975, -0.7233), (0.2316, -0.4672, -0.6856), (0.2284, -0.5316, -0.6412), (0.3327, -0.0816, -0.7808), (0.3289, -0.1622, -0.7707), (0.3234, -0.241, -0.7541), (0.3169, -0.3169, -0.7311), (0.3099, -0.3889, -0.7018), (0.3035, -0.4564, -0.666), (0.2988, -0.5186, -0.6237), (0.4093, -0.08008, -0.7485), (0.4046, -0.1591, -0.7389), (0.3975, -0.2361, -0.7233), (0.3889, -0.3099, -0.7018), (0.3795, -0.3795, -0.6747), (0.3707, -0.4442, -0.6416), (0.3642, -0.5034, -0.6023), (0.4815, -0.07875, -0.7091), (0.4758, -0.1563, -0.7001), (0.4672, -0.2316, -0.6856), (0.4564, -0.3035, -0.666), (0.4442, -0.3707, -0.6416), (0.4324, -0.4324, -0.6122), (0.423, -0.4879, -0.5775), (0.5483, -0.0778, -0.6626), (0.5417, -0.1544, -0.6543), (0.5316, -0.2284, -0.6412), (0.5186, -0.2988, -0.6237), (0.5034, -0.3642, -0.6023), (0.4879, -0.423, -0.5775), (0.4739, -0.4739, -0.5498), (-0.08539, -0.08539, -0.8347), (-0.1699, -0.08445, -0.8239), (-0.2527, -0.08312, -0.8059), (-0.3327, -0.0816, -0.7808), (-0.4093, -0.08008, -0.7485), (-0.4815, -0.07875, -0.7091), (-0.5483, -0.0778, -0.6626), (-0.08445, -0.1699, -0.8239), (-0.168, -0.168, -0.8132), (-0.2498, -0.1653, -0.7955), (-0.3289, -0.1622, -0.7707), (-0.4046, -0.1591, -0.7389), (-0.4758, -0.1563, -0.7001), (-0.5417, -0.1544, -0.6543), (-0.08312, -0.2527, -0.8059), (-0.1653, -0.2498, -0.7955), (-0.2457, -0.2457, -0.7782), (-0.3234, -0.241, -0.7541), (-0.3975, -0.2361, -0.7233), (-0.4672, -0.2316, -0.6856), (-0.5316, -0.2284, -0.6412), (-0.0816, -0.3327, -0.7808), (-0.1622, -0.3289, -0.7707), (-0.241, -0.3234, -0.7541), (-0.3169, -0.3169, -0.7311), (-0.3889, -0.3099, -0.7018), (-0.4564, -0.3035, -0.666), (-0.5186, -0.2988, -0.6237), (-0.08008, -0.4093, -0.7485), (-0.1591, -0.4046, -0.7389), (-0.2361, -0.3975, -0.7233), (-0.3099, -0.3889, -0.7018), (-0.3795, -0.3795, -0.6747), (-0.4442, -0.3707, -0.6416), (-0.5034, -0.3642, -0.6023), (-0.07875, -0.4815, -0.7091), (-0.1563, -0.4758, -0.7001), (-0.2316, -0.4672, -0.6856), (-0.3035, -0.4564, -0.666), (-0.3707, -0.4442, -0.6416), (-0.4324, -0.4324, -0.6122), (-0.4879, -0.423, -0.5775), (-0.0778, -0.5483, -0.6626), (-0.1544, -0.5417, -0.6543), (-0.2284, -0.5316, -0.6412), (-0.2988, -0.5186, -0.6237), (-0.3642, -0.5034, -0.6023), (-0.423, -0.4879, -0.5775), (-0.4739, -0.4739, -0.5498), (0.0, 0.0, 0.8419), (0.0, 0.08577, 0.8383), (0.0, 0.1707, 0.8275), (0.0, 0.2538, 0.8094), (2.328e-10, 0.3342, 0.7842), (0.0, 0.4111, 0.7517), (-4.657e-10, 0.4836, 0.7122), (0.0, 0.5507, 0.6655), (-0.08577, 0.0, 0.8383), (-0.1707, 0.0, 0.8275), (-0.2538, 0.0, 0.8094), (-0.3342, 2.328e-10, 0.7842), (-0.4111, 0.0, 0.7517), (-0.4836, -4.657e-10, 0.7122), (-0.5507, 0.0, 0.6655), (0.0, -0.08577, 0.8383), (0.0, -0.1707, 0.8275), (0.0, -0.2538, 0.8094), (-2.328e-10, -0.3342, 0.7842), (0.0, -0.4111, 0.7517), (4.657e-10, -0.4836, 0.7122), (0.0, -0.5507, 0.6655), (0.08577, 0.0, 0.8383), (0.1707, 0.0, 0.8275), (0.2538, 0.0, 0.8094), (0.3342, -2.328e-10, 0.7842), (0.4111, 0.0, 0.7517), (0.4836, 4.657e-10, 0.7122), (0.5507, 0.0, 0.6655), (0.08539, 0.08539, 0.8347), (0.08445, 0.1699, 0.8239), (0.08312, 0.2527, 0.8059), (0.0816, 0.3327, 0.7808), (0.08008, 0.4093, 0.7485), (0.07875, 0.4815, 0.7091), (0.0778, 0.5483, 0.6626), (0.1699, 0.08445, 0.8239), (0.168, 0.168, 0.8132), (0.1653, 0.2498, 0.7955), (0.1622, 0.3289, 0.7707), (0.1591, 0.4046, 0.7389), (0.1563, 0.4758, 0.7001), (0.1544, 0.5417, 0.6543), (0.2527, 0.08312, 0.8059), (0.2498, 0.1653, 0.7955), (0.2457, 0.2457, 0.7782), (0.241, 0.3234, 0.7541), (0.2361, 0.3975, 0.7233), (0.2316, 0.4672, 0.6856), (0.2284, 0.5316, 0.6412), (0.3327, 0.0816, 0.7808), (0.3289, 0.1622, 0.7707), (0.3234, 0.241, 0.7541), (0.3169, 0.3169, 0.7311), (0.3099, 0.3889, 0.7018), (0.3035, 0.4564, 0.666), (0.2988, 0.5186, 0.6237), (0.4093, 0.08008, 0.7485), (0.4046, 0.1591, 0.7389), (0.3975, 0.2361, 0.7233), (0.3889, 0.3099, 0.7018), (0.3795, 0.3795, 0.6747), (0.3707, 0.4442, 0.6416), (0.3642, 0.5034, 0.6023), (0.4815, 0.07875, 0.7091), (0.4758, 0.1563, 0.7001), (0.4672, 0.2316, 0.6856), (0.4564, 0.3035, 0.666), (0.4442, 0.3707, 0.6416), (0.4324, 0.4324, 0.6122), (0.423, 0.4879, 0.5775), (0.5483, 0.0778, 0.6626), (0.5417, 0.1544, 0.6543), (0.5316, 0.2284, 0.6412), (0.5186, 0.2988, 0.6237), (0.5034, 0.3642, 0.6023), (0.4879, 0.423, 0.5775), (0.4739, 0.4739, 0.5498), (-0.08539, 0.08539, 0.8347), (-0.1699, 0.08445, 0.8239), (-0.2527, 0.08312, 0.8059), (-0.3327, 0.0816, 0.7808), (-0.4093, 0.08008, 0.7485), (-0.4815, 0.07875, 0.7091), (-0.5483, 0.0778, 0.6626), (-0.08445, 0.1699, 0.8239), (-0.168, 0.168, 0.8132), (-0.2498, 0.1653, 0.7955), (-0.3289, 0.1622, 0.7707), (-0.4046, 0.1591, 0.7389), (-0.4758, 0.1563, 0.7001), (-0.5417, 0.1544, 0.6543), (-0.08312, 0.2527, 0.8059), (-0.1653, 0.2498, 0.7955), (-0.2457, 0.2457, 0.7782), (-0.3234, 0.241, 0.7541), (-0.3975, 0.2361, 0.7233), (-0.4672, 0.2316, 0.6856), (-0.5316, 0.2284, 0.6412), (-0.0816, 0.3327, 0.7808), (-0.1622, 0.3289, 0.7707), (-0.241, 0.3234, 0.7541), (-0.3169, 0.3169, 0.7311), (-0.3889, 0.3099, 0.7018), (-0.4564, 0.3035, 0.666), (-0.5186, 0.2988, 0.6237), (-0.08008, 0.4093, 0.7485), (-0.1591, 0.4046, 0.7389), (-0.2361, 0.3975, 0.7233), (-0.3099, 0.3889, 0.7018), (-0.3795, 0.3795, 0.6747), (-0.4442, 0.3707, 0.6416), (-0.5034, 0.3642, 0.6023), (-0.07875, 0.4815, 0.7091), (-0.1563, 0.4758, 0.7001), (-0.2316, 0.4672, 0.6856), (-0.3035, 0.4564, 0.666), (-0.3707, 0.4442, 0.6416), (-0.4324, 0.4324, 0.6122), (-0.4879, 0.423, 0.5775), (-0.0778, 0.5483, 0.6626), (-0.1544, 0.5417, 0.6543), (-0.2284, 0.5316, 0.6412), (-0.2988, 0.5186, 0.6237), (-0.3642, 0.5034, 0.6023), (-0.423, 0.4879, 0.5775), (-0.4739, 0.4739, 0.5498), (-0.08539, -0.08539, 0.8347), (-0.08445, -0.1699, 0.8239), (-0.08312, -0.2527, 0.8059), (-0.0816, -0.3327, 0.7808), (-0.08008, -0.4093, 0.7485), (-0.07875, -0.4815, 0.7091), (-0.0778, -0.5483, 0.6626), (-0.1699, -0.08445, 0.8239), (-0.168, -0.168, 0.8132), (-0.1653, -0.2498, 0.7955), (-0.1622, -0.3289, 0.7707), (-0.1591, -0.4046, 0.7389), (-0.1563, -0.4758, 0.7001), (-0.1544, -0.5417, 0.6543), (-0.2527, -0.08312, 0.8059), (-0.2498, -0.1653, 0.7955), (-0.2457, -0.2457, 0.7782), (-0.241, -0.3234, 0.7541), (-0.2361, -0.3975, 0.7233), (-0.2316, -0.4672, 0.6856), (-0.2284, -0.5316, 0.6412), (-0.3327, -0.0816, 0.7808), (-0.3289, -0.1622, 0.7707), (-0.3234, -0.241, 0.7541), (-0.3169, -0.3169, 0.7311), (-0.3099, -0.3889, 0.7018), (-0.3035, -0.4564, 0.666), (-0.2988, -0.5186, 0.6237), (-0.4093, -0.08008, 0.7485), (-0.4046, -0.1591, 0.7389), (-0.3975, -0.2361, 0.7233), (-0.3889, -0.3099, 0.7018), (-0.3795, -0.3795, 0.6747), (-0.3707, -0.4442, 0.6416), (-0.3642, -0.5034, 0.6023), (-0.4815, -0.07875, 0.7091), (-0.4758, -0.1563, 0.7001), (-0.4672, -0.2316, 0.6856), (-0.4564, -0.3035, 0.666), (-0.4442, -0.3707, 0.6416), (-0.4324, -0.4324, 0.6122), (-0.423, -0.4879, 0.5775), (-0.5483, -0.0778, 0.6626), (-0.5417, -0.1544, 0.6543), (-0.5316, -0.2284, 0.6412), (-0.5186, -0.2988, 0.6237), (-0.5034, -0.3642, 0.6023), (-0.4879, -0.423, 0.5775), (-0.4739, -0.4739, 0.5498), (0.08539, -0.08539, 0.8347), (0.1699, -0.08445, 0.8239), (0.2527, -0.08312, 0.8059), (0.3327, -0.0816, 0.7808), (0.4093, -0.08008, 0.7485), (0.4815, -0.07875, 0.7091), (0.5483, -0.0778, 0.6626), (0.08445, -0.1699, 0.8239), (0.168, -0.168, 0.8132), (0.2498, -0.1653, 0.7955), (0.3289, -0.1622, 0.7707), (0.4046, -0.1591, 0.7389), (0.4758, -0.1563, 0.7001), (0.5417, -0.1544, 0.6543), (0.08312, -0.2527, 0.8059), (0.1653, -0.2498, 0.7955), (0.2457, -0.2457, 0.7782), (0.3234, -0.241, 0.7541), (0.3975, -0.2361, 0.7233), (0.4672, -0.2316, 0.6856), (0.5316, -0.2284, 0.6412), (0.0816, -0.3327, 0.7808), (0.1622, -0.3289, 0.7707), (0.241, -0.3234, 0.7541), (0.3169, -0.3169, 0.7311), (0.3889, -0.3099, 0.7018), (0.4564, -0.3035, 0.666), (0.5186, -0.2988, 0.6237), (0.08008, -0.4093, 0.7485), (0.1591, -0.4046, 0.7389), (0.2361, -0.3975, 0.7233), (0.3099, -0.3889, 0.7018), (0.3795, -0.3795, 0.6747), (0.4442, -0.3707, 0.6416), (0.5034, -0.3642, 0.6023), (0.07875, -0.4815, 0.7091), (0.1563, -0.4758, 0.7001), (0.2316, -0.4672, 0.6856), (0.3035, -0.4564, 0.666), (0.3707, -0.4442, 0.6416), (0.4324, -0.4324, 0.6122), (0.4879, -0.423, 0.5775), (0.0778, -0.5483, 0.6626), (0.1544, -0.5417, 0.6543), (0.2284, -0.5316, 0.6412), (0.2988, -0.5186, 0.6237), (0.3642, -0.5034, 0.6023), (0.423, -0.4879, 0.5775), (0.4739, -0.4739, 0.5498), (-0.5163, 0.4673, -0.5163), (-0.5364, 0.4189, -0.5364), (-0.5563, 0.3615, -0.5563), (-0.5746, 0.2969, -0.5746), (-0.5898, 0.2271, -0.5898), (-0.6015, 0.1536, -0.6015), (-0.609, 0.07742, -0.609), (-0.6116, 0.0, -0.6116), (-0.609, -0.07742, -0.609), (-0.6015, -0.1536, -0.6015), (-0.5898, -0.2271, -0.5898), (-0.5746, -0.2969, -0.5746), (-0.5563, -0.3615, -0.5563), (-0.5364, -0.4189, -0.5364), (-0.5163, -0.4673, -0.5163), (-0.5163, -0.5163, -0.4673), (-0.5364, -0.5364, -0.4189), (-0.5563, -0.5563, -0.3615), (-0.5746, -0.5746, -0.2969), (-0.5898, -0.5898, -0.2271), (-0.6015, -0.6015, -0.1536), (-0.609, -0.609, -0.07742), (-0.6116, -0.6116, 0.0), (-0.609, -0.609, 0.07742), (-0.6015, -0.6015, 0.1536), (-0.5898, -0.5898, 0.2271), (-0.5746, -0.5746, 0.2969), (-0.5563, -0.5563, 0.3615), (-0.5364, -0.5364, 0.4189), (-0.5163, -0.5163, 0.4673), (-0.5163, -0.4673, 0.5163), (-0.5364, -0.4189, 0.5364), (-0.5563, -0.3615, 0.5563), (-0.5746, -0.2969, 0.5746), (-0.5898, -0.2271, 0.5898), (-0.6015, -0.1536, 0.6015), (-0.609, -0.07742, 0.609), (-0.6116, 0.0, 0.6116), (-0.609, 0.07742, 0.609), (-0.6015, 0.1536, 0.6015), (-0.5898, 0.2271, 0.5898), (-0.5746, 0.2969, 0.5746), (-0.5563, 0.3615, 0.5563), (-0.5364, 0.4189, 0.5364), (-0.5163, 0.4673, 0.5163), (-0.5163, 0.5163, 0.4673), (-0.5364, 0.5364, 0.4189), (-0.5563, 0.5563, 0.3615), (-0.5746, 0.5746, 0.2969), (-0.5898, 0.5898, 0.2271), (-0.6015, 0.6015, 0.1536), (-0.609, 0.609, 0.07742), (-0.6116, 0.6116, 0.0), (-0.609, 0.609, -0.07742), (-0.6015, 0.6015, -0.1536), (-0.5898, 0.5898, -0.2271), (-0.5746, 0.5746, -0.2969), (-0.5563, 0.5563, -0.3615), (-0.5364, 0.5364, -0.4189), (-0.5163, 0.5163, -0.4673), (0.4673, 0.5163, -0.5163), (0.4189, 0.5364, -0.5364), (0.3615, 0.5563, -0.5563), (0.2969, 0.5746, -0.5746), (0.2271, 0.5898, -0.5898), (0.1536, 0.6015, -0.6015), (0.07742, 0.609, -0.609), (0.0, 0.6116, -0.6116), (-0.07742, 0.609, -0.609), (-0.1536, 0.6015, -0.6015), (-0.2271, 0.5898, -0.5898), (-0.2969, 0.5746, -0.5746), (-0.3615, 0.5563, -0.5563), (-0.4189, 0.5364, -0.5364), (-0.4673, 0.5163, -0.5163), (-0.4673, 0.5163, 0.5163), (-0.4189, 0.5364, 0.5364), (-0.3615, 0.5563, 0.5563), (-0.2969, 0.5746, 0.5746), (-0.2271, 0.5898, 0.5898), (-0.1536, 0.6015, 0.6015), (-0.07742, 0.609, 0.609), (0.0, 0.6116, 0.6116), (0.07742, 0.609, 0.609), (0.1536, 0.6015, 0.6015), (0.2271, 0.5898, 0.5898), (0.2969, 0.5746, 0.5746), (0.3615, 0.5563, 0.5563), (0.4189, 0.5364, 0.5364), (0.4673, 0.5163, 0.5163), (0.5163, 0.5163, 0.4673), (0.5364, 0.5364, 0.4189), (0.5563, 0.5563, 0.3615), (0.5746, 0.5746, 0.2969), (0.5898, 0.5898, 0.2271), (0.6015, 0.6015, 0.1536), (0.609, 0.609, 0.07742), (0.6116, 0.6116, 0.0), (0.609, 0.609, -0.07742), (0.6015, 0.6015, -0.1536), (0.5898, 0.5898, -0.2271), (0.5746, 0.5746, -0.2969), (0.5563, 0.5563, -0.3615), (0.5364, 0.5364, -0.4189), (0.5163, 0.5163, -0.4673), (0.5163, -0.4673, -0.5163), (0.5364, -0.4189, -0.5364), (0.5563, -0.3615, -0.5563), (0.5746, -0.2969, -0.5746), (0.5898, -0.2271, -0.5898), (0.6015, -0.1536, -0.6015), (0.609, -0.07742, -0.609), (0.6116, 0.0, -0.6116), (0.609, 0.07742, -0.609), (0.6015, 0.1536, -0.6015), (0.5898, 0.2271, -0.5898), (0.5746, 0.2969, -0.5746), (0.5563, 0.3615, -0.5563), (0.5364, 0.4189, -0.5364), (0.5163, 0.4673, -0.5163), (0.5163, 0.4673, 0.5163), (0.5364, 0.4189, 0.5364), (0.5563, 0.3615, 0.5563), (0.5746, 0.2969, 0.5746), (0.5898, 0.2271, 0.5898), (0.6015, 0.1536, 0.6015), (0.609, 0.07742, 0.609), (0.6116, 0.0, 0.6116), (0.609, -0.07742, 0.609), (0.6015, -0.1536, 0.6015), (0.5898, -0.2271, 0.5898), (0.5746, -0.2969, 0.5746), (0.5563, -0.3615, 0.5563), (0.5364, -0.4189, 0.5364), (0.5163, -0.4673, 0.5163), (0.5163, -0.5163, 0.4673), (0.5364, -0.5364, 0.4189), (0.5563, -0.5563, 0.3615), (0.5746, -0.5746, 0.2969), (0.5898, -0.5898, 0.2271), (0.6015, -0.6015, 0.1536), (0.609, -0.609, 0.07742), (0.6116, -0.6116, 0.0), (0.609, -0.609, -0.07742), (0.6015, -0.6015, -0.1536), (0.5898, -0.5898, -0.2271), (0.5746, -0.5746, -0.2969), (0.5563, -0.5563, -0.3615), (0.5364, -0.5364, -0.4189), (0.5163, -0.5163, -0.4673), (-0.4673, -0.5163, -0.5163), (-0.4189, -0.5364, -0.5364), (-0.3615, -0.5563, -0.5563), (-0.2969, -0.5746, -0.5746), (-0.2271, -0.5898, -0.5898), (-0.1536, -0.6015, -0.6015), (-0.07742, -0.609, -0.609), (0.0, -0.6116, -0.6116), (0.07742, -0.609, -0.609), (0.1536, -0.6015, -0.6015), (0.2271, -0.5898, -0.5898), (0.2969, -0.5746, -0.5746), (0.3615, -0.5563, -0.5563), (0.4189, -0.5364, -0.5364), (0.4673, -0.5163, -0.5163), (0.4673, -0.5163, 0.5163), (0.4189, -0.5364, 0.5364), (0.3615, -0.5563, 0.5563), (0.2969, -0.5746, 0.5746), (0.2271, -0.5898, 0.5898), (0.1536, -0.6015, 0.6015), (0.07742, -0.609, 0.609), (0.0, -0.6116, 0.6116), (-0.07742, -0.609, 0.609), (-0.1536, -0.6015, 0.6015), (-0.2271, -0.5898, 0.5898), (-0.2969, -0.5746, 0.5746), (-0.3615, -0.5563, 0.5563), (-0.4189, -0.5364, 0.5364), (-0.4673, -0.5163, 0.5163), (-0.5003, -0.5003, -0.5003), (-0.5003, -0.5003, 0.5003), (-0.5003, 0.5003, -0.5003), (-0.5003, 0.5003, 0.5003), (0.5003, -0.5003, -0.5003), (0.5003, -0.5003, 0.5003), (0.5003, 0.5003, -0.5003), (0.5003, 0.5003, 0.5003)], [], [(0, 22, 29, 1), (1, 29, 30, 2), (2, 30, 31, 3), (3, 31, 32, 4), (4, 32, 33, 5), (5, 33, 34, 6), (6, 34, 35, 7), (7, 35, 1371, 1372), (22, 23, 36, 29), (29, 36, 37, 30), (30, 37, 38, 31), (31, 38, 39, 32), (32, 39, 40, 33), (33, 40, 41, 34), (34, 41, 42, 35), (35, 42, 1370, 1371), (23, 24, 43, 36), (36, 43, 44, 37), (37, 44, 45, 38), (38, 45, 46, 39), (39, 46, 47, 40), (40, 47, 48, 41), (41, 48, 49, 42), (42, 49, 1369, 1370), (24, 25, 50, 43), (43, 50, 51, 44), (44, 51, 52, 45), (45, 52, 53, 46), (46, 53, 54, 47), (47, 54, 55, 48), (48, 55, 56, 49), (49, 56, 1368, 1369), (25, 26, 57, 50), (50, 57, 58, 51), (51, 58, 59, 52), (52, 59, 60, 53), (53, 60, 61, 54), (54, 61, 62, 55), (55, 62, 63, 56), (56, 63, 1367, 1368), (26, 27, 64, 57), (57, 64, 65, 58), (58, 65, 66, 59), (59, 66, 67, 60), (60, 67, 68, 61), (61, 68, 69, 62), (62, 69, 70, 63), (63, 70, 1366, 1367), (27, 28, 71, 64), (64, 71, 72, 65), (65, 72, 73, 66), (66, 73, 74, 67), (67, 74, 75, 68), (68, 75, 76, 69), (69, 76, 77, 70), (70, 77, 1365, 1366), (28, 1357, 1358, 71), (71, 1358, 1359, 72), (72, 1359, 1360, 73), (73, 1360, 1361, 74), (74, 1361, 1362, 75), (75, 1362, 1363, 76), (76, 1363, 1364, 77), (77, 1364, 1530, 1365), (0, 1, 78, 8), (8, 78, 79, 9), (9, 79, 80, 10), (10, 80, 81, 11), (11, 81, 82, 12), (12, 82, 83, 13), (13, 83, 84, 14), (14, 84, 1386, 1387), (1, 2, 85, 78), (78, 85, 86, 79), (79, 86, 87, 80), (80, 87, 88, 81), (81, 88, 89, 82), (82, 89, 90, 83), (83, 90, 91, 84), (84, 91, 1385, 1386), (2, 3, 92, 85), (85, 92, 93, 86), (86, 93, 94, 87), (87, 94, 95, 88), (88, 95, 96, 89), (89, 96, 97, 90), (90, 97, 98, 91), (91, 98, 1384, 1385), (3, 4, 99, 92), (92, 99, 100, 93), (93, 100, 101, 94), (94, 101, 102, 95), (95, 102, 103, 96), (96, 103, 104, 97), (97, 104, 105, 98), (98, 105, 1383, 1384), (4, 5, 106, 99), (99, 106, 107, 100), (100, 107, 108, 101), (101, 108, 109, 102), (102, 109, 110, 103), (103, 110, 111, 104), (104, 111, 112, 105), (105, 112, 1382, 1383), (5, 6, 113, 106), (106, 113, 114, 107), (107, 114, 115, 108), (108, 115, 116, 109), (109, 116, 117, 110), (110, 117, 118, 111), (111, 118, 119, 112), (112, 119, 1381, 1382), (6, 7, 120, 113), (113, 120, 121, 114), (114, 121, 122, 115), (115, 122, 123, 116), (116, 123, 124, 117), (117, 124, 125, 118), (118, 125, 126, 119), (119, 126, 1380, 1381), (7, 1372, 1373, 120), (120, 1373, 1374, 121), (121, 1374, 1375, 122), (122, 1375, 1376, 123), (123, 1376, 1377, 124), (124, 1377, 1378, 125), (125, 1378, 1379, 126), (126, 1379, 1531, 1380), (0, 8, 127, 15), (15, 127, 128, 16), (16, 128, 129, 17), (17, 129, 130, 18), (18, 130, 131, 19), (19, 131, 132, 20), (20, 132, 133, 21), (21, 133, 1401, 1402), (8, 9, 134, 127), (127, 134, 135, 128), (128, 135, 136, 129), (129, 136, 137, 130), (130, 137, 138, 131), (131, 138, 139, 132), (132, 139, 140, 133), (133, 140, 1400, 1401), (9, 10, 141, 134), (134, 141, 142, 135), (135, 142, 143, 136), (136, 143, 144, 137), (137, 144, 145, 138), (138, 145, 146, 139), (139, 146, 147, 140), (140, 147, 1399, 1400), (10, 11, 148, 141), (141, 148, 149, 142), (142, 149, 150, 143), (143, 150, 151, 144), (144, 151, 152, 145), (145, 152, 153, 146), (146, 153, 154, 147), (147, 154, 1398, 1399), (11, 12, 155, 148), (148, 155, 156, 149), (149, 156, 157, 150), (150, 157, 158, 151), (151, 158, 159, 152), (152, 159, 160, 153), (153, 160, 161, 154), (154, 161, 1397, 1398), (12, 13, 162, 155), (155, 162, 163, 156), (156, 163, 164, 157), (157, 164, 165, 158), (158, 165, 166, 159), (159, 166, 167, 160), (160, 167, 168, 161), (161, 168, 1396, 1397), (13, 14, 169, 162), (162, 169, 170, 163), (163, 170, 171, 164), (164, 171, 172, 165), (165, 172, 173, 166), (166, 173, 174, 167), (167, 174, 175, 168), (168, 175, 1395, 1396), (14, 1387, 1388, 169), (169, 1388, 1389, 170), (170, 1389, 1390, 171), (171, 1390, 1391, 172), (172, 1391, 1392, 173), (173, 1392, 1393, 174), (174, 1393, 1394, 175), (175, 1394, 1533, 1395), (0, 15, 176, 22), (22, 176, 177, 23), (23, 177, 178, 24), (24, 178, 179, 25), (25, 179, 180, 26), (26, 180, 181, 27), (27, 181, 182, 28), (28, 182, 1356, 1357), (15, 16, 183, 176), (176, 183, 184, 177), (177, 184, 185, 178), (178, 185, 186, 179), (179, 186, 187, 180), (180, 187, 188, 181), (181, 188, 189, 182), (182, 189, 1355, 1356), (16, 17, 190, 183), (183, 190, 191, 184), (184, 191, 192, 185), (185, 192, 193, 186), (186, 193, 194, 187), (187, 194, 195, 188), (188, 195, 196, 189), (189, 196, 1354, 1355), (17, 18, 197, 190), (190, 197, 198, 191), (191, 198, 199, 192), (192, 199, 200, 193), (193, 200, 201, 194), (194, 201, 202, 195), (195, 202, 203, 196), (196, 203, 1353, 1354), (18, 19, 204, 197), (197, 204, 205, 198), (198, 205, 206, 199), (199, 206, 207, 200), (200, 207, 208, 201), (201, 208, 209, 202), (202, 209, 210, 203), (203, 210, 1352, 1353), (19, 20, 211, 204), (204, 211, 212, 205), (205, 212, 213, 206), (206, 213, 214, 207), (207, 214, 215, 208), (208, 215, 216, 209), (209, 216, 217, 210), (210, 217, 1351, 1352), (20, 21, 218, 211), (211, 218, 219, 212), (212, 219, 220, 213), (213, 220, 221, 214), (214, 221, 222, 215), (215, 222, 223, 216), (216, 223, 224, 217), (217, 224, 1350, 1351), (21, 1402, 1403, 218), (218, 1403, 1404, 219), (219, 1404, 1405, 220), (220, 1405, 1406, 221), (221, 1406, 1407, 222), (222, 1407, 1408, 223), (223, 1408, 1409, 224), (224, 1409, 1532, 1350), (225, 247, 254, 226), (226, 254, 255, 227), (227, 255, 256, 228), (228, 256, 257, 229), (229, 257, 258, 230), (230, 258, 259, 231), (231, 259, 260, 232), (232, 260, 1403, 1402), (247, 248, 261, 254), (254, 261, 262, 255), (255, 262, 263, 256), (256, 263, 264, 257), (257, 264, 265, 258), (258, 265, 266, 259), (259, 266, 267, 260), (260, 267, 1404, 1403), (248, 249, 268, 261), (261, 268, 269, 262), (262, 269, 270, 263), (263, 270, 271, 264), (264, 271, 272, 265), (265, 272, 273, 266), (266, 273, 274, 267), (267, 274, 1405, 1404), (249, 250, 275, 268), (268, 275, 276, 269), (269, 276, 277, 270), (270, 277, 278, 271), (271, 278, 279, 272), (272, 279, 280, 273), (273, 280, 281, 274), (274, 281, 1406, 1405), (250, 251, 282, 275), (275, 282, 283, 276), (276, 283, 284, 277), (277, 284, 285, 278), (278, 285, 286, 279), (279, 286, 287, 280), (280, 287, 288, 281), (281, 288, 1407, 1406), (251, 252, 289, 282), (282, 289, 290, 283), (283, 290, 291, 284), (284, 291, 292, 285), (285, 292, 293, 286), (286, 293, 294, 287), (287, 294, 295, 288), (288, 295, 1408, 1407), (252, 253, 296, 289), (289, 296, 297, 290), (290, 297, 298, 291), (291, 298, 299, 292), (292, 299, 300, 293), (293, 300, 301, 294), (294, 301, 302, 295), (295, 302, 1409, 1408), (253, 1417, 1418, 296), (296, 1418, 1419, 297), (297, 1419, 1420, 298), (298, 1420, 1421, 299), (299, 1421, 1422, 300), (300, 1422, 1423, 301), (301, 1423, 1424, 302), (302, 1424, 1532, 1409), (225, 226, 303, 233), (233, 303, 304, 234), (234, 304, 305, 235), (235, 305, 306, 236), (236, 306, 307, 237), (237, 307, 308, 238), (238, 308, 309, 239), (239, 309, 1431, 1432), (226, 227, 310, 303), (303, 310, 311, 304), (304, 311, 312, 305), (305, 312, 313, 306), (306, 313, 314, 307), (307, 314, 315, 308), (308, 315, 316, 309), (309, 316, 1430, 1431), (227, 228, 317, 310), (310, 317, 318, 311), (311, 318, 319, 312), (312, 319, 320, 313), (313, 320, 321, 314), (314, 321, 322, 315), (315, 322, 323, 316), (316, 323, 1429, 1430), (228, 229, 324, 317), (317, 324, 325, 318), (318, 325, 326, 319), (319, 326, 327, 320), (320, 327, 328, 321), (321, 328, 329, 322), (322, 329, 330, 323), (323, 330, 1428, 1429), (229, 230, 331, 324), (324, 331, 332, 325), (325, 332, 333, 326), (326, 333, 334, 327), (327, 334, 335, 328), (328, 335, 336, 329), (329, 336, 337, 330), (330, 337, 1427, 1428), (230, 231, 338, 331), (331, 338, 339, 332), (332, 339, 340, 333), (333, 340, 341, 334), (334, 341, 342, 335), (335, 342, 343, 336), (336, 343, 344, 337), (337, 344, 1426, 1427), (231, 232, 345, 338), (338, 345, 346, 339), (339, 346, 347, 340), (340, 347, 348, 341), (341, 348, 349, 342), (342, 349, 350, 343), (343, 350, 351, 344), (344, 351, 1425, 1426), (232, 1402, 1401, 345), (345, 1401, 1400, 346), (346, 1400, 1399, 347), (347, 1399, 1398, 348), (348, 1398, 1397, 349), (349, 1397, 1396, 350), (350, 1396, 1395, 351), (351, 1395, 1533, 1425), (225, 233, 352, 240), (240, 352, 353, 241), (241, 353, 354, 242), (242, 354, 355, 243), (243, 355, 356, 244), (244, 356, 357, 245), (245, 357, 358, 246), (246, 358, 1446, 1447), (233, 234, 359, 352), (352, 359, 360, 353), (353, 360, 361, 354), (354, 361, 362, 355), (355, 362, 363, 356), (356, 363, 364, 357), (357, 364, 365, 358), (358, 365, 1445, 1446), (234, 235, 366, 359), (359, 366, 367, 360), (360, 367, 368, 361), (361, 368, 369, 362), (362, 369, 370, 363), (363, 370, 371, 364), (364, 371, 372, 365), (365, 372, 1444, 1445), (235, 236, 373, 366), (366, 373, 374, 367), (367, 374, 375, 368), (368, 375, 376, 369), (369, 376, 377, 370), (370, 377, 378, 371), (371, 378, 379, 372), (372, 379, 1443, 1444), (236, 237, 380, 373), (373, 380, 381, 374), (374, 381, 382, 375), (375, 382, 383, 376), (376, 383, 384, 377), (377, 384, 385, 378), (378, 385, 386, 379), (379, 386, 1442, 1443), (237, 238, 387, 380), (380, 387, 388, 381), (381, 388, 389, 382), (382, 389, 390, 383), (383, 390, 391, 384), (384, 391, 392, 385), (385, 392, 393, 386), (386, 393, 1441, 1442), (238, 239, 394, 387), (387, 394, 395, 388), (388, 395, 396, 389), (389, 396, 397, 390), (390, 397, 398, 391), (391, 398, 399, 392), (392, 399, 400, 393), (393, 400, 1440, 1441), (239, 1432, 1433, 394), (394, 1433, 1434, 395), (395, 1434, 1435, 396), (396, 1435, 1436, 397), (397, 1436, 1437, 398), (398, 1437, 1438, 399), (399, 1438, 1439, 400), (400, 1439, 1537, 1440), (225, 240, 401, 247), (247, 401, 402, 248), (248, 402, 403, 249), (249, 403, 404, 250), (250, 404, 405, 251), (251, 405, 406, 252), (252, 406, 407, 253), (253, 407, 1416, 1417), (240, 241, 408, 401), (401, 408, 409, 402), (402, 409, 410, 403), (403, 410, 411, 404), (404, 411, 412, 405), (405, 412, 413, 406), (406, 413, 414, 407), (407, 414, 1415, 1416), (241, 242, 415, 408), (408, 415, 416, 409), (409, 416, 417, 410), (410, 417, 418, 411), (411, 418, 419, 412), (412, 419, 420, 413), (413, 420, 421, 414), (414, 421, 1414, 1415), (242, 243, 422, 415), (415, 422, 423, 416), (416, 423, 424, 417), (417, 424, 425, 418), (418, 425, 426, 419), (419, 426, 427, 420), (420, 427, 428, 421), (421, 428, 1413, 1414), (243, 244, 429, 422), (422, 429, 430, 423), (423, 430, 431, 424), (424, 431, 432, 425), (425, 432, 433, 426), (426, 433, 434, 427), (427, 434, 435, 428), (428, 435, 1412, 1413), (244, 245, 436, 429), (429, 436, 437, 430), (430, 437, 438, 431), (431, 438, 439, 432), (432, 439, 440, 433), (433, 440, 441, 434), (434, 441, 442, 435), (435, 442, 1411, 1412), (245, 246, 443, 436), (436, 443, 444, 437), (437, 444, 445, 438), (438, 445, 446, 439), (439, 446, 447, 440), (440, 447, 448, 441), (441, 448, 449, 442), (442, 449, 1410, 1411), (246, 1447, 1448, 443), (443, 1448, 1449, 444), (444, 1449, 1450, 445), (445, 1450, 1451, 446), (446, 1451, 1452, 447), (447, 1452, 1453, 448), (448, 1453, 1454, 449), (449, 1454, 1536, 1410), (450, 472, 479, 451), (451, 479, 480, 452), (452, 480, 481, 453), (453, 481, 482, 454), (454, 482, 483, 455), (455, 483, 484, 456), (456, 484, 485, 457), (457, 485, 1448, 1447), (472, 473, 486, 479), (479, 486, 487, 480), (480, 487, 488, 481), (481, 488, 489, 482), (482, 489, 490, 483), (483, 490, 491, 484), (484, 491, 492, 485), (485, 492, 1449, 1448), (473, 474, 493, 486), (486, 493, 494, 487), (487, 494, 495, 488), (488, 495, 496, 489), (489, 496, 497, 490), (490, 497, 498, 491), (491, 498, 499, 492), (492, 499, 1450, 1449), (474, 475, 500, 493), (493, 500, 501, 494), (494, 501, 502, 495), (495, 502, 503, 496), (496, 503, 504, 497), (497, 504, 505, 498), (498, 505, 506, 499), (499, 506, 1451, 1450), (475, 476, 507, 500), (500, 507, 508, 501), (501, 508, 509, 502), (502, 509, 510, 503), (503, 510, 511, 504), (504, 511, 512, 505), (505, 512, 513, 506), (506, 513, 1452, 1451), (476, 477, 514, 507), (507, 514, 515, 508), (508, 515, 516, 509), (509, 516, 517, 510), (510, 517, 518, 511), (511, 518, 519, 512), (512, 519, 520, 513), (513, 520, 1453, 1452), (477, 478, 521, 514), (514, 521, 522, 515), (515, 522, 523, 516), (516, 523, 524, 517), (517, 524, 525, 518), (518, 525, 526, 519), (519, 526, 527, 520), (520, 527, 1454, 1453), (478, 1462, 1463, 521), (521, 1463, 1464, 522), (522, 1464, 1465, 523), (523, 1465, 1466, 524), (524, 1466, 1467, 525), (525, 1467, 1468, 526), (526, 1468, 1469, 527), (527, 1469, 1536, 1454), (450, 451, 528, 458), (458, 528, 529, 459), (459, 529, 530, 460), (460, 530, 531, 461), (461, 531, 532, 462), (462, 532, 533, 463), (463, 533, 534, 464), (464, 534, 1476, 1477), (451, 452, 535, 528), (528, 535, 536, 529), (529, 536, 537, 530), (530, 537, 538, 531), (531, 538, 539, 532), (532, 539, 540, 533), (533, 540, 541, 534), (534, 541, 1475, 1476), (452, 453, 542, 535), (535, 542, 543, 536), (536, 543, 544, 537), (537, 544, 545, 538), (538, 545, 546, 539), (539, 546, 547, 540), (540, 547, 548, 541), (541, 548, 1474, 1475), (453, 454, 549, 542), (542, 549, 550, 543), (543, 550, 551, 544), (544, 551, 552, 545), (545, 552, 553, 546), (546, 553, 554, 547), (547, 554, 555, 548), (548, 555, 1473, 1474), (454, 455, 556, 549), (549, 556, 557, 550), (550, 557, 558, 551), (551, 558, 559, 552), (552, 559, 560, 553), (553, 560, 561, 554), (554, 561, 562, 555), (555, 562, 1472, 1473), (455, 456, 563, 556), (556, 563, 564, 557), (557, 564, 565, 558), (558, 565, 566, 559), (559, 566, 567, 560), (560, 567, 568, 561), (561, 568, 569, 562), (562, 569, 1471, 1472), (456, 457, 570, 563), (563, 570, 571, 564), (564, 571, 572, 565), (565, 572, 573, 566), (566, 573, 574, 567), (567, 574, 575, 568), (568, 575, 576, 569), (569, 576, 1470, 1471), (457, 1447, 1446, 570), (570, 1446, 1445, 571), (571, 1445, 1444, 572), (572, 1444, 1443, 573), (573, 1443, 1442, 574), (574, 1442, 1441, 575), (575, 1441, 1440, 576), (576, 1440, 1537, 1470), (450, 458, 577, 465), (465, 577, 578, 466), (466, 578, 579, 467), (467, 579, 580, 468), (468, 580, 581, 469), (469, 581, 582, 470), (470, 582, 583, 471), (471, 583, 1491, 1492), (458, 459, 584, 577), (577, 584, 585, 578), (578, 585, 586, 579), (579, 586, 587, 580), (580, 587, 588, 581), (581, 588, 589, 582), (582, 589, 590, 583), (583, 590, 1490, 1491), (459, 460, 591, 584), (584, 591, 592, 585), (585, 592, 593, 586), (586, 593, 594, 587), (587, 594, 595, 588), (588, 595, 596, 589), (589, 596, 597, 590), (590, 597, 1489, 1490), (460, 461, 598, 591), (591, 598, 599, 592), (592, 599, 600, 593), (593, 600, 601, 594), (594, 601, 602, 595), (595, 602, 603, 596), (596, 603, 604, 597), (597, 604, 1488, 1489), (461, 462, 605, 598), (598, 605, 606, 599), (599, 606, 607, 600), (600, 607, 608, 601), (601, 608, 609, 602), (602, 609, 610, 603), (603, 610, 611, 604), (604, 611, 1487, 1488), (462, 463, 612, 605), (605, 612, 613, 606), (606, 613, 614, 607), (607, 614, 615, 608), (608, 615, 616, 609), (609, 616, 617, 610), (610, 617, 618, 611), (611, 618, 1486, 1487), (463, 464, 619, 612), (612, 619, 620, 613), (613, 620, 621, 614), (614, 621, 622, 615), (615, 622, 623, 616), (616, 623, 624, 617), (617, 624, 625, 618), (618, 625, 1485, 1486), (464, 1477, 1478, 619), (619, 1478, 1479, 620), (620, 1479, 1480, 621), (621, 1480, 1481, 622), (622, 1481, 1482, 623), (623, 1482, 1483, 624), (624, 1483, 1484, 625), (625, 1484, 1535, 1485), (450, 465, 626, 472), (472, 626, 627, 473), (473, 627, 628, 474), (474, 628, 629, 475), (475, 629, 630, 476), (476, 630, 631, 477), (477, 631, 632, 478), (478, 632, 1461, 1462), (465, 466, 633, 626), (626, 633, 634, 627), (627, 634, 635, 628), (628, 635, 636, 629), (629, 636, 637, 630), (630, 637, 638, 631), (631, 638, 639, 632), (632, 639, 1460, 1461), (466, 467, 640, 633), (633, 640, 641, 634), (634, 641, 642, 635), (635, 642, 643, 636), (636, 643, 644, 637), (637, 644, 645, 638), (638, 645, 646, 639), (639, 646, 1459, 1460), (467, 468, 647, 640), (640, 647, 648, 641), (641, 648, 649, 642), (642, 649, 650, 643), (643, 650, 651, 644), (644, 651, 652, 645), (645, 652, 653, 646), (646, 653, 1458, 1459), (468, 469, 654, 647), (647, 654, 655, 648), (648, 655, 656, 649), (649, 656, 657, 650), (650, 657, 658, 651), (651, 658, 659, 652), (652, 659, 660, 653), (653, 660, 1457, 1458), (469, 470, 661, 654), (654, 661, 662, 655), (655, 662, 663, 656), (656, 663, 664, 657), (657, 664, 665, 658), (658, 665, 666, 659), (659, 666, 667, 660), (660, 667, 1456, 1457), (470, 471, 668, 661), (661, 668, 669, 662), (662, 669, 670, 663), (663, 670, 671, 664), (664, 671, 672, 665), (665, 672, 673, 666), (666, 673, 674, 667), (667, 674, 1455, 1456), (471, 1492, 1493, 668), (668, 1493, 1494, 669), (669, 1494, 1495, 670), (670, 1495, 1496, 671), (671, 1496, 1497, 672), (672, 1497, 1498, 673), (673, 1498, 1499, 674), (674, 1499, 1534, 1455), (675, 697, 704, 676), (676, 704, 705, 677), (677, 705, 706, 678), (678, 706, 707, 679), (679, 707, 708, 680), (680, 708, 709, 681), (681, 709, 710, 682), (682, 710, 1493, 1492), (697, 698, 711, 704), (704, 711, 712, 705), (705, 712, 713, 706), (706, 713, 714, 707), (707, 714, 715, 708), (708, 715, 716, 709), (709, 716, 717, 710), (710, 717, 1494, 1493), (698, 699, 718, 711), (711, 718, 719, 712), (712, 719, 720, 713), (713, 720, 721, 714), (714, 721, 722, 715), (715, 722, 723, 716), (716, 723, 724, 717), (717, 724, 1495, 1494), (699, 700, 725, 718), (718, 725, 726, 719), (719, 726, 727, 720), (720, 727, 728, 721), (721, 728, 729, 722), (722, 729, 730, 723), (723, 730, 731, 724), (724, 731, 1496, 1495), (700, 701, 732, 725), (725, 732, 733, 726), (726, 733, 734, 727), (727, 734, 735, 728), (728, 735, 736, 729), (729, 736, 737, 730), (730, 737, 738, 731), (731, 738, 1497, 1496), (701, 702, 739, 732), (732, 739, 740, 733), (733, 740, 741, 734), (734, 741, 742, 735), (735, 742, 743, 736), (736, 743, 744, 737), (737, 744, 745, 738), (738, 745, 1498, 1497), (702, 703, 746, 739), (739, 746, 747, 740), (740, 747, 748, 741), (741, 748, 749, 742), (742, 749, 750, 743), (743, 750, 751, 744), (744, 751, 752, 745), (745, 752, 1499, 1498), (703, 1507, 1508, 746), (746, 1508, 1509, 747), (747, 1509, 1510, 748), (748, 1510, 1511, 749), (749, 1511, 1512, 750), (750, 1512, 1513, 751), (751, 1513, 1514, 752), (752, 1514, 1534, 1499), (675, 676, 753, 683), (683, 753, 754, 684), (684, 754, 755, 685), (685, 755, 756, 686), (686, 756, 757, 687), (687, 757, 758, 688), (688, 758, 759, 689), (689, 759, 1521, 1522), (676, 677, 760, 753), (753, 760, 761, 754), (754, 761, 762, 755), (755, 762, 763, 756), (756, 763, 764, 757), (757, 764, 765, 758), (758, 765, 766, 759), (759, 766, 1520, 1521), (677, 678, 767, 760), (760, 767, 768, 761), (761, 768, 769, 762), (762, 769, 770, 763), (763, 770, 771, 764), (764, 771, 772, 765), (765, 772, 773, 766), (766, 773, 1519, 1520), (678, 679, 774, 767), (767, 774, 775, 768), (768, 775, 776, 769), (769, 776, 777, 770), (770, 777, 778, 771), (771, 778, 779, 772), (772, 779, 780, 773), (773, 780, 1518, 1519), (679, 680, 781, 774), (774, 781, 782, 775), (775, 782, 783, 776), (776, 783, 784, 777), (777, 784, 785, 778), (778, 785, 786, 779), (779, 786, 787, 780), (780, 787, 1517, 1518), (680, 681, 788, 781), (781, 788, 789, 782), (782, 789, 790, 783), (783, 790, 791, 784), (784, 791, 792, 785), (785, 792, 793, 786), (786, 793, 794, 787), (787, 794, 1516, 1517), (681, 682, 795, 788), (788, 795, 796, 789), (789, 796, 797, 790), (790, 797, 798, 791), (791, 798, 799, 792), (792, 799, 800, 793), (793, 800, 801, 794), (794, 801, 1515, 1516), (682, 1492, 1491, 795), (795, 1491, 1490, 796), (796, 1490, 1489, 797), (797, 1489, 1488, 798), (798, 1488, 1487, 799), (799, 1487, 1486, 800), (800, 1486, 1485, 801), (801, 1485, 1535, 1515), (675, 683, 802, 690), (690, 802, 803, 691), (691, 803, 804, 692), (692, 804, 805, 693), (693, 805, 806, 694), (694, 806, 807, 695), (695, 807, 808, 696), (696, 808, 1373, 1372), (683, 684, 809, 802), (802, 809, 810, 803), (803, 810, 811, 804), (804, 811, 812, 805), (805, 812, 813, 806), (806, 813, 814, 807), (807, 814, 815, 808), (808, 815, 1374, 1373), (684, 685, 816, 809), (809, 816, 817, 810), (810, 817, 818, 811), (811, 818, 819, 812), (812, 819, 820, 813), (813, 820, 821, 814), (814, 821, 822, 815), (815, 822, 1375, 1374), (685, 686, 823, 816), (816, 823, 824, 817), (817, 824, 825, 818), (818, 825, 826, 819), (819, 826, 827, 820), (820, 827, 828, 821), (821, 828, 829, 822), (822, 829, 1376, 1375), (686, 687, 830, 823), (823, 830, 831, 824), (824, 831, 832, 825), (825, 832, 833, 826), (826, 833, 834, 827), (827, 834, 835, 828), (828, 835, 836, 829), (829, 836, 1377, 1376), (687, 688, 837, 830), (830, 837, 838, 831), (831, 838, 839, 832), (832, 839, 840, 833), (833, 840, 841, 834), (834, 841, 842, 835), (835, 842, 843, 836), (836, 843, 1378, 1377), (688, 689, 844, 837), (837, 844, 845, 838), (838, 845, 846, 839), (839, 846, 847, 840), (840, 847, 848, 841), (841, 848, 849, 842), (842, 849, 850, 843), (843, 850, 1379, 1378), (689, 1522, 1523, 844), (844, 1523, 1524, 845), (845, 1524, 1525, 846), (846, 1525, 1526, 847), (847, 1526, 1527, 848), (848, 1527, 1528, 849), (849, 1528, 1529, 850), (850, 1529, 1531, 1379), (675, 690, 851, 697), (697, 851, 852, 698), (698, 852, 853, 699), (699, 853, 854, 700), (700, 854, 855, 701), (701, 855, 856, 702), (702, 856, 857, 703), (703, 857, 1506, 1507), (690, 691, 858, 851), (851, 858, 859, 852), (852, 859, 860, 853), (853, 860, 861, 854), (854, 861, 862, 855), (855, 862, 863, 856), (856, 863, 864, 857), (857, 864, 1505, 1506), (691, 692, 865, 858), (858, 865, 866, 859), (859, 866, 867, 860), (860, 867, 868, 861), (861, 868, 869, 862), (862, 869, 870, 863), (863, 870, 871, 864), (864, 871, 1504, 1505), (692, 693, 872, 865), (865, 872, 873, 866), (866, 873, 874, 867), (867, 874, 875, 868), (868, 875, 876, 869), (869, 876, 877, 870), (870, 877, 878, 871), (871, 878, 1503, 1504), (693, 694, 879, 872), (872, 879, 880, 873), (873, 880, 881, 874), (874, 881, 882, 875), (875, 882, 883, 876), (876, 883, 884, 877), (877, 884, 885, 878), (878, 885, 1502, 1503), (694, 695, 886, 879), (879, 886, 887, 880), (880, 887, 888, 881), (881, 888, 889, 882), (882, 889, 890, 883), (883, 890, 891, 884), (884, 891, 892, 885), (885, 892, 1501, 1502), (695, 696, 893, 886), (886, 893, 894, 887), (887, 894, 895, 888), (888, 895, 896, 889), (889, 896, 897, 890), (890, 897, 898, 891), (891, 898, 899, 892), (892, 899, 1500, 1501), (696, 1372, 1371, 893), (893, 1371, 1370, 894), (894, 1370, 1369, 895), (895, 1369, 1368, 896), (896, 1368, 1367, 897), (897, 1367, 1366, 898), (898, 1366, 1365, 899), (899, 1365, 1530, 1500), (900, 922, 929, 901), (901, 929, 930, 902), (902, 930, 931, 903), (903, 931, 932, 904), (904, 932, 933, 905), (905, 933, 934, 906), (906, 934, 935, 907), (907, 935, 1418, 1417), (922, 923, 936, 929), (929, 936, 937, 930), (930, 937, 938, 931), (931, 938, 939, 932), (932, 939, 940, 933), (933, 940, 941, 934), (934, 941, 942, 935), (935, 942, 1419, 1418), (923, 924, 943, 936), (936, 943, 944, 937), (937, 944, 945, 938), (938, 945, 946, 939), (939, 946, 947, 940), (940, 947, 948, 941), (941, 948, 949, 942), (942, 949, 1420, 1419), (924, 925, 950, 943), (943, 950, 951, 944), (944, 951, 952, 945), (945, 952, 953, 946), (946, 953, 954, 947), (947, 954, 955, 948), (948, 955, 956, 949), (949, 956, 1421, 1420), (925, 926, 957, 950), (950, 957, 958, 951), (951, 958, 959, 952), (952, 959, 960, 953), (953, 960, 961, 954), (954, 961, 962, 955), (955, 962, 963, 956), (956, 963, 1422, 1421), (926, 927, 964, 957), (957, 964, 965, 958), (958, 965, 966, 959), (959, 966, 967, 960), (960, 967, 968, 961), (961, 968, 969, 962), (962, 969, 970, 963), (963, 970, 1423, 1422), (927, 928, 971, 964), (964, 971, 972, 965), (965, 972, 973, 966), (966, 973, 974, 967), (967, 974, 975, 968), (968, 975, 976, 969), (969, 976, 977, 970), (970, 977, 1424, 1423), (928, 1357, 1356, 971), (971, 1356, 1355, 972), (972, 1355, 1354, 973), (973, 1354, 1353, 974), (974, 1353, 1352, 975), (975, 1352, 1351, 976), (976, 1351, 1350, 977), (977, 1350, 1532, 1424), (900, 901, 978, 908), (908, 978, 979, 909), (909, 979, 980, 910), (910, 980, 981, 911), (911, 981, 982, 912), (912, 982, 983, 913), (913, 983, 984, 914), (914, 984, 1463, 1462), (901, 902, 985, 978), (978, 985, 986, 979), (979, 986, 987, 980), (980, 987, 988, 981), (981, 988, 989, 982), (982, 989, 990, 983), (983, 990, 991, 984), (984, 991, 1464, 1463), (902, 903, 992, 985), (985, 992, 993, 986), (986, 993, 994, 987), (987, 994, 995, 988), (988, 995, 996, 989), (989, 996, 997, 990), (990, 997, 998, 991), (991, 998, 1465, 1464), (903, 904, 999, 992), (992, 999, 1000, 993), (993, 1000, 1001, 994), (994, 1001, 1002, 995), (995, 1002, 1003, 996), (996, 1003, 1004, 997), (997, 1004, 1005, 998), (998, 1005, 1466, 1465), (904, 905, 1006, 999), (999, 1006, 1007, 1000), (1000, 1007, 1008, 1001), (1001, 1008, 1009, 1002), (1002, 1009, 1010, 1003), (1003, 1010, 1011, 1004), (1004, 1011, 1012, 1005), (1005, 1012, 1467, 1466), (905, 906, 1013, 1006), (1006, 1013, 1014, 1007), (1007, 1014, 1015, 1008), (1008, 1015, 1016, 1009), (1009, 1016, 1017, 1010), (1010, 1017, 1018, 1011), (1011, 1018, 1019, 1012), (1012, 1019, 1468, 1467), (906, 907, 1020, 1013), (1013, 1020, 1021, 1014), (1014, 1021, 1022, 1015), (1015, 1022, 1023, 1016), (1016, 1023, 1024, 1017), (1017, 1024, 1025, 1018), (1018, 1025, 1026, 1019), (1019, 1026, 1469, 1468), (907, 1417, 1416, 1020), (1020, 1416, 1415, 1021), (1021, 1415, 1414, 1022), (1022, 1414, 1413, 1023), (1023, 1413, 1412, 1024), (1024, 1412, 1411, 1025), (1025, 1411, 1410, 1026), (1026, 1410, 1536, 1469), (900, 908, 1027, 915), (915, 1027, 1028, 916), (916, 1028, 1029, 917), (917, 1029, 1030, 918), (918, 1030, 1031, 919), (919, 1031, 1032, 920), (920, 1032, 1033, 921), (921, 1033, 1508, 1507), (908, 909, 1034, 1027), (1027, 1034, 1035, 1028), (1028, 1035, 1036, 1029), (1029, 1036, 1037, 1030), (1030, 1037, 1038, 1031), (1031, 1038, 1039, 1032), (1032, 1039, 1040, 1033), (1033, 1040, 1509, 1508), (909, 910, 1041, 1034), (1034, 1041, 1042, 1035), (1035, 1042, 1043, 1036), (1036, 1043, 1044, 1037), (1037, 1044, 1045, 1038), (1038, 1045, 1046, 1039), (1039, 1046, 1047, 1040), (1040, 1047, 1510, 1509), (910, 911, 1048, 1041), (1041, 1048, 1049, 1042), (1042, 1049, 1050, 1043), (1043, 1050, 1051, 1044), (1044, 1051, 1052, 1045), (1045, 1052, 1053, 1046), (1046, 1053, 1054, 1047), (1047, 1054, 1511, 1510), (911, 912, 1055, 1048), (1048, 1055, 1056, 1049), (1049, 1056, 1057, 1050), (1050, 1057, 1058, 1051), (1051, 1058, 1059, 1052), (1052, 1059, 1060, 1053), (1053, 1060, 1061, 1054), (1054, 1061, 1512, 1511), (912, 913, 1062, 1055), (1055, 1062, 1063, 1056), (1056, 1063, 1064, 1057), (1057, 1064, 1065, 1058), (1058, 1065, 1066, 1059), (1059, 1066, 1067, 1060), (1060, 1067, 1068, 1061), (1061, 1068, 1513, 1512), (913, 914, 1069, 1062), (1062, 1069, 1070, 1063), (1063, 1070, 1071, 1064), (1064, 1071, 1072, 1065), (1065, 1072, 1073, 1066), (1066, 1073, 1074, 1067), (1067, 1074, 1075, 1068), (1068, 1075, 1514, 1513), (914, 1462, 1461, 1069), (1069, 1461, 1460, 1070), (1070, 1460, 1459, 1071), (1071, 1459, 1458, 1072), (1072, 1458, 1457, 1073), (1073, 1457, 1456, 1074), (1074, 1456, 1455, 1075), (1075, 1455, 1534, 1514), (900, 915, 1076, 922), (922, 1076, 1077, 923), (923, 1077, 1078, 924), (924, 1078, 1079, 925), (925, 1079, 1080, 926), (926, 1080, 1081, 927), (927, 1081, 1082, 928), (928, 1082, 1358, 1357), (915, 916, 1083, 1076), (1076, 1083, 1084, 1077), (1077, 1084, 1085, 1078), (1078, 1085, 1086, 1079), (1079, 1086, 1087, 1080), (1080, 1087, 1088, 1081), (1081, 1088, 1089, 1082), (1082, 1089, 1359, 1358), (916, 917, 1090, 1083), (1083, 1090, 1091, 1084), (1084, 1091, 1092, 1085), (1085, 1092, 1093, 1086), (1086, 1093, 1094, 1087), (1087, 1094, 1095, 1088), (1088, 1095, 1096, 1089), (1089, 1096, 1360, 1359), (917, 918, 1097, 1090), (1090, 1097, 1098, 1091), (1091, 1098, 1099, 1092), (1092, 1099, 1100, 1093), (1093, 1100, 1101, 1094), (1094, 1101, 1102, 1095), (1095, 1102, 1103, 1096), (1096, 1103, 1361, 1360), (918, 919, 1104, 1097), (1097, 1104, 1105, 1098), (1098, 1105, 1106, 1099), (1099, 1106, 1107, 1100), (1100, 1107, 1108, 1101), (1101, 1108, 1109, 1102), (1102, 1109, 1110, 1103), (1103, 1110, 1362, 1361), (919, 920, 1111, 1104), (1104, 1111, 1112, 1105), (1105, 1112, 1113, 1106), (1106, 1113, 1114, 1107), (1107, 1114, 1115, 1108), (1108, 1115, 1116, 1109), (1109, 1116, 1117, 1110), (1110, 1117, 1363, 1362), (920, 921, 1118, 1111), (1111, 1118, 1119, 1112), (1112, 1119, 1120, 1113), (1113, 1120, 1121, 1114), (1114, 1121, 1122, 1115), (1115, 1122, 1123, 1116), (1116, 1123, 1124, 1117), (1117, 1124, 1364, 1363), (921, 1507, 1506, 1118), (1118, 1506, 1505, 1119), (1119, 1505, 1504, 1120), (1120, 1504, 1503, 1121), (1121, 1503, 1502, 1122), (1122, 1502, 1501, 1123), (1123, 1501, 1500, 1124), (1124, 1500, 1530, 1364), (1125, 1147, 1154, 1126), (1126, 1154, 1155, 1127), (1127, 1155, 1156, 1128), (1128, 1156, 1157, 1129), (1129, 1157, 1158, 1130), (1130, 1158, 1159, 1131), (1131, 1159, 1160, 1132), (1132, 1160, 1433, 1432), (1147, 1148, 1161, 1154), (1154, 1161, 1162, 1155), (1155, 1162, 1163, 1156), (1156, 1163, 1164, 1157), (1157, 1164, 1165, 1158), (1158, 1165, 1166, 1159), (1159, 1166, 1167, 1160), (1160, 1167, 1434, 1433), (1148, 1149, 1168, 1161), (1161, 1168, 1169, 1162), (1162, 1169, 1170, 1163), (1163, 1170, 1171, 1164), (1164, 1171, 1172, 1165), (1165, 1172, 1173, 1166), (1166, 1173, 1174, 1167), (1167, 1174, 1435, 1434), (1149, 1150, 1175, 1168), (1168, 1175, 1176, 1169), (1169, 1176, 1177, 1170), (1170, 1177, 1178, 1171), (1171, 1178, 1179, 1172), (1172, 1179, 1180, 1173), (1173, 1180, 1181, 1174), (1174, 1181, 1436, 1435), (1150, 1151, 1182, 1175), (1175, 1182, 1183, 1176), (1176, 1183, 1184, 1177), (1177, 1184, 1185, 1178), (1178, 1185, 1186, 1179), (1179, 1186, 1187, 1180), (1180, 1187, 1188, 1181), (1181, 1188, 1437, 1436), (1151, 1152, 1189, 1182), (1182, 1189, 1190, 1183), (1183, 1190, 1191, 1184), (1184, 1191, 1192, 1185), (1185, 1192, 1193, 1186), (1186, 1193, 1194, 1187), (1187, 1194, 1195, 1188), (1188, 1195, 1438, 1437), (1152, 1153, 1196, 1189), (1189, 1196, 1197, 1190), (1190, 1197, 1198, 1191), (1191, 1198, 1199, 1192), (1192, 1199, 1200, 1193), (1193, 1200, 1201, 1194), (1194, 1201, 1202, 1195), (1195, 1202, 1439, 1438), (1153, 1477, 1476, 1196), (1196, 1476, 1475, 1197), (1197, 1475, 1474, 1198), (1198, 1474, 1473, 1199), (1199, 1473, 1472, 1200), (1200, 1472, 1471, 1201), (1201, 1471, 1470, 1202), (1202, 1470, 1537, 1439), (1125, 1126, 1203, 1133), (1133, 1203, 1204, 1134), (1134, 1204, 1205, 1135), (1135, 1205, 1206, 1136), (1136, 1206, 1207, 1137), (1137, 1207, 1208, 1138), (1138, 1208, 1209, 1139), (1139, 1209, 1388, 1387), (1126, 1127, 1210, 1203), (1203, 1210, 1211, 1204), (1204, 1211, 1212, 1205), (1205, 1212, 1213, 1206), (1206, 1213, 1214, 1207), (1207, 1214, 1215, 1208), (1208, 1215, 1216, 1209), (1209, 1216, 1389, 1388), (1127, 1128, 1217, 1210), (1210, 1217, 1218, 1211), (1211, 1218, 1219, 1212), (1212, 1219, 1220, 1213), (1213, 1220, 1221, 1214), (1214, 1221, 1222, 1215), (1215, 1222, 1223, 1216), (1216, 1223, 1390, 1389), (1128, 1129, 1224, 1217), (1217, 1224, 1225, 1218), (1218, 1225, 1226, 1219), (1219, 1226, 1227, 1220), (1220, 1227, 1228, 1221), (1221, 1228, 1229, 1222), (1222, 1229, 1230, 1223), (1223, 1230, 1391, 1390), (1129, 1130, 1231, 1224), (1224, 1231, 1232, 1225), (1225, 1232, 1233, 1226), (1226, 1233, 1234, 1227), (1227, 1234, 1235, 1228), (1228, 1235, 1236, 1229), (1229, 1236, 1237, 1230), (1230, 1237, 1392, 1391), (1130, 1131, 1238, 1231), (1231, 1238, 1239, 1232), (1232, 1239, 1240, 1233), (1233, 1240, 1241, 1234), (1234, 1241, 1242, 1235), (1235, 1242, 1243, 1236), (1236, 1243, 1244, 1237), (1237, 1244, 1393, 1392), (1131, 1132, 1245, 1238), (1238, 1245, 1246, 1239), (1239, 1246, 1247, 1240), (1240, 1247, 1248, 1241), (1241, 1248, 1249, 1242), (1242, 1249, 1250, 1243), (1243, 1250, 1251, 1244), (1244, 1251, 1394, 1393), (1132, 1432, 1431, 1245), (1245, 1431, 1430, 1246), (1246, 1430, 1429, 1247), (1247, 1429, 1428, 1248), (1248, 1428, 1427, 1249), (1249, 1427, 1426, 1250), (1250, 1426, 1425, 1251), (1251, 1425, 1533, 1394), (1125, 1133, 1252, 1140), (1140, 1252, 1253, 1141), (1141, 1253, 1254, 1142), (1142, 1254, 1255, 1143), (1143, 1255, 1256, 1144), (1144, 1256, 1257, 1145), (1145, 1257, 1258, 1146), (1146, 1258, 1523, 1522), (1133, 1134, 1259, 1252), (1252, 1259, 1260, 1253), (1253, 1260, 1261, 1254), (1254, 1261, 1262, 1255), (1255, 1262, 1263, 1256), (1256, 1263, 1264, 1257), (1257, 1264, 1265, 1258), (1258, 1265, 1524, 1523), (1134, 1135, 1266, 1259), (1259, 1266, 1267, 1260), (1260, 1267, 1268, 1261), (1261, 1268, 1269, 1262), (1262, 1269, 1270, 1263), (1263, 1270, 1271, 1264), (1264, 1271, 1272, 1265), (1265, 1272, 1525, 1524), (1135, 1136, 1273, 1266), (1266, 1273, 1274, 1267), (1267, 1274, 1275, 1268), (1268, 1275, 1276, 1269), (1269, 1276, 1277, 1270), (1270, 1277, 1278, 1271), (1271, 1278, 1279, 1272), (1272, 1279, 1526, 1525), (1136, 1137, 1280, 1273), (1273, 1280, 1281, 1274), (1274, 1281, 1282, 1275), (1275, 1282, 1283, 1276), (1276, 1283, 1284, 1277), (1277, 1284, 1285, 1278), (1278, 1285, 1286, 1279), (1279, 1286, 1527, 1526), (1137, 1138, 1287, 1280), (1280, 1287, 1288, 1281), (1281, 1288, 1289, 1282), (1282, 1289, 1290, 1283), (1283, 1290, 1291, 1284), (1284, 1291, 1292, 1285), (1285, 1292, 1293, 1286), (1286, 1293, 1528, 1527), (1138, 1139, 1294, 1287), (1287, 1294, 1295, 1288), (1288, 1295, 1296, 1289), (1289, 1296, 1297, 1290), (1290, 1297, 1298, 1291), (1291, 1298, 1299, 1292), (1292, 1299, 1300, 1293), (1293, 1300, 1529, 1528), (1139, 1387, 1386, 1294), (1294, 1386, 1385, 1295), (1295, 1385, 1384, 1296), (1296, 1384, 1383, 1297), (1297, 1383, 1382, 1298), (1298, 1382, 1381, 1299), (1299, 1381, 1380, 1300), (1300, 1380, 1531, 1529), (1125, 1140, 1301, 1147), (1147, 1301, 1302, 1148), (1148, 1302, 1303, 1149), (1149, 1303, 1304, 1150), (1150, 1304, 1305, 1151), (1151, 1305, 1306, 1152), (1152, 1306, 1307, 1153), (1153, 1307, 1478, 1477), (1140, 1141, 1308, 1301), (1301, 1308, 1309, 1302), (1302, 1309, 1310, 1303), (1303, 1310, 1311, 1304), (1304, 1311, 1312, 1305), (1305, 1312, 1313, 1306), (1306, 1313, 1314, 1307), (1307, 1314, 1479, 1478), (1141, 1142, 1315, 1308), (1308, 1315, 1316, 1309), (1309, 1316, 1317, 1310), (1310, 1317, 1318, 1311), (1311, 1318, 1319, 1312), (1312, 1319, 1320, 1313), (1313, 1320, 1321, 1314), (1314, 1321, 1480, 1479), (1142, 1143, 1322, 1315), (1315, 1322, 1323, 1316), (1316, 1323, 1324, 1317), (1317, 1324, 1325, 1318), (1318, 1325, 1326, 1319), (1319, 1326, 1327, 1320), (1320, 1327, 1328, 1321), (1321, 1328, 1481, 1480), (1143, 1144, 1329, 1322), (1322, 1329, 1330, 1323), (1323, 1330, 1331, 1324), (1324, 1331, 1332, 1325), (1325, 1332, 1333, 1326), (1326, 1333, 1334, 1327), (1327, 1334, 1335, 1328), (1328, 1335, 1482, 1481), (1144, 1145, 1336, 1329), (1329, 1336, 1337, 1330), (1330, 1337, 1338, 1331), (1331, 1338, 1339, 1332), (1332, 1339, 1340, 1333), (1333, 1340, 1341, 1334), (1334, 1341, 1342, 1335), (1335, 1342, 1483, 1482), (1145, 1146, 1343, 1336), (1336, 1343, 1344, 1337), (1337, 1344, 1345, 1338), (1338, 1345, 1346, 1339), (1339, 1346, 1347, 1340), (1340, 1347, 1348, 1341), (1341, 1348, 1349, 1342), (1342, 1349, 1484, 1483), (1146, 1522, 1521, 1343), (1343, 1521, 1520, 1344), (1344, 1520, 1519, 1345), (1345, 1519, 1518, 1346), (1346, 1518, 1517, 1347), (1347, 1517, 1516, 1348), (1348, 1516, 1515, 1349), (1349, 1515, 1535, 1484)])
me_cube_001.use_remesh_preserve_volume = False
me_cube_001.use_remesh_preserve_attributes = False
me_cube_001.use_mirror_vertex_groups = False
me_cube_001.update()

# ---- objects
ob_cube = bpy.data.objects.new('Cube', me_cube_001)
ob_lamp = bpy.data.objects.new('Lamp', light_lamp)
ob_camera = bpy.data.objects.new('Camera', cam_camera)

# ---- transforms, parenting, visibility, modifiers, constraints
ob_cube.location = (0.0, 0.0, 0.0)
ob_cube.lineart.crease_threshold = 0.0
ob_lamp.location = (4.076, 1.005, 5.904)
ob_lamp.rotation_euler = (0.6503, 0.05522, 1.866)
ob_lamp.lock_rotations_4d = False
ob_lamp.empty_display_type = 'ARROWS'
ob_lamp.color = (0.0, 0.0, 0.0, 0.0)
ob_lamp.lineart.crease_threshold = 0.0
ob_camera.location = (7.481, -6.508, 5.344)
ob_camera.rotation_euler = (1.109, 0.0, 0.8149)
ob_camera.lock_rotations_4d = False
ob_camera.empty_display_type = 'ARROWS'
ob_camera.color = (0.0, 0.0, 0.0, 0.0)
ob_camera.display_type = 'WIRE'
ob_camera.lineart.crease_threshold = 0.0

# ---- collection membership
col_collection_1.objects.link(ob_cube)
col_collection_1.objects.link(ob_lamp)
col_collection_1.objects.link(ob_camera)

# ---- scene / render settings (as saved in the file)
scene.camera = ob_camera
scene.frame_start = 1; scene.frame_end = 250; scene.frame_set(1)
scene.render.engine = 'BLENDER_EEVEE_NEXT'
scene.render.resolution_percentage = 50
scene.render.dither_intensity = 0.0
scene.cycles.use_denoising = False
scene.cycles.samples = 128
scene.cycles.sampling_pattern = 'TABULATED_SOBOL'
scene.cycles.use_adaptive_sampling = False
scene.cycles.use_light_tree = False
scene.cycles.blur_glossy = 0.0
scene.cycles.sample_clamp_indirect = 0.0
scene.view_settings.view_transform = 'Standard'
bpy.context.view_layer.update()
